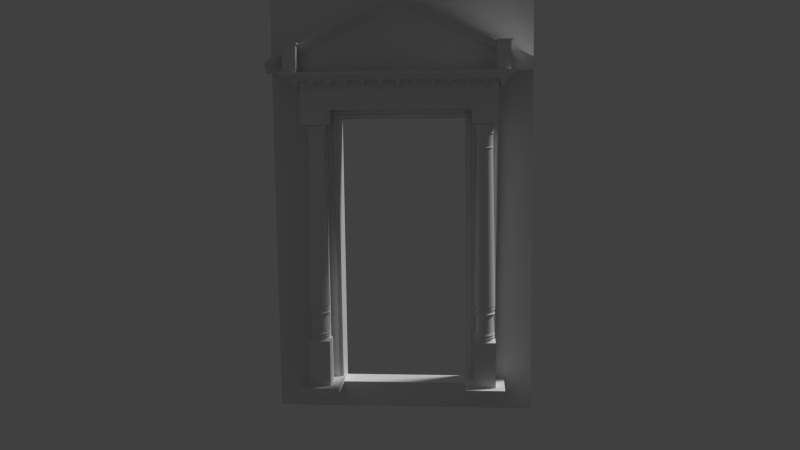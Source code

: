 # Source: door.blend  (saved by Blender 2.76.0; exported with 4.5.12 LTS)
import bpy
from mathutils import Matrix  # noqa: F401  (used for matrix-valued properties, if any)

bpy.ops.wm.read_factory_settings(use_empty=True)
scene = bpy.context.scene
scene.name = 'Scene'

# ---- collections
col_collection_1 = bpy.data.collections.new('Collection 1'); scene.collection.children.link(col_collection_1)
col_collection_2 = bpy.data.collections.new('Collection 2'); scene.collection.children.link(col_collection_2)
col_collection_2.hide_render = True
col_collection_2.hide_viewport = True

# ---- world
world_world = bpy.data.worlds.new('World'); scene.world = world_world
world_world.color = (0.05088, 0.05088, 0.05088)
world_world.use_sun_shadow = False
world_world.sun_shadow_jitter_overblur = 0.0
world_world.cycles.sampling_method = 'MANUAL'
world_world.cycles.sample_map_resolution = 256

# ---- cameras
cam_camera_001 = bpy.data.cameras.new('Camera.001')
cam_camera_001.clip_end = 100.0
cam_camera_001.lens = 35.0
cam_camera_001.sensor_width = 32.0
cam_camera_001.sensor_height = 18.0
cam_camera_001.ortho_scale = 7.314
cam_camera_001.dof.focus_distance = 0.0
cam_camera_001.dof.aperture_fstop = 128.0
cam_camera = bpy.data.cameras.new('Camera')
cam_camera.clip_end = 100.0
cam_camera.lens = 35.0
cam_camera.sensor_width = 32.0
cam_camera.sensor_height = 18.0
cam_camera.ortho_scale = 7.314
cam_camera.dof.focus_distance = 0.0
cam_camera.dof.aperture_fstop = 128.0

# ---- lights
light_lamp_001 = bpy.data.lights.new('Lamp.001', 'SUN')
light_lamp_001.transmission_factor = 0.0
light_lamp_001.cutoff_distance = 30.0
light_lamp_001.angle = 0.1993
light_lamp_001.energy = 1.0
light_lamp_001.shadow_buffer_clip_start = 1.001
light_lamp_001.shadow_soft_size = 0.1
light_lamp_001.shadow_cascade_max_distance = 1000.0
light_lamp_001.cycles.use_multiple_importance_sampling = False
light_lamp = bpy.data.lights.new('Lamp', 'SUN')
light_lamp.transmission_factor = 0.0
light_lamp.cutoff_distance = 30.0
light_lamp.angle = 0.1993
light_lamp.energy = 1.0
light_lamp.shadow_buffer_clip_start = 1.001
light_lamp.shadow_soft_size = 0.1
light_lamp.shadow_cascade_max_distance = 1000.0
light_lamp.cycles.use_multiple_importance_sampling = False

# ---- meshes
me_mesh_000 = bpy.data.meshes.new('Mesh.000')
me_mesh_000.from_pydata([(0.2668, 2.378, -0.1036), (1.733, 2.378, -0.1036), (0.2668, 2.378, -0.003563), (1.733, 2.378, -0.003563), (0.2668, 2.378, 0.1761), (1.733, 2.378, 0.1761), (0.2047, 2.378, -0.1143), (1.795, 2.378, -0.1143), (0.2047, 2.378, -0.005809), (1.795, 2.378, -0.005809), (0.2047, 2.378, 0.2386), (1.795, 2.378, 0.2386), (0.2668, 2.378, 0.1761), (0.2668, 2.378, 0.2386), (1.733, 2.378, 0.1761), (1.733, 2.378, 0.2386), (0.3305, 2.378, 0.1761), (0.3943, 2.378, 0.1761), (0.458, 2.378, 0.1761), (0.5218, 2.378, 0.1761), (0.5856, 2.378, 0.1761), (0.6493, 2.378, 0.1761), (0.7131, 2.378, 0.1761), (0.7768, 2.378, 0.1761), (0.8406, 2.378, 0.1761), (0.9044, 2.378, 0.1761), (0.9681, 2.378, 0.1761), (1.032, 2.378, 0.1761), (1.096, 2.378, 0.1761), (1.159, 2.378, 0.1761), (1.223, 2.378, 0.1761), (1.287, 2.378, 0.1761), (1.351, 2.378, 0.1761), (1.414, 2.378, 0.1761), (1.478, 2.378, 0.1761), (1.542, 2.378, 0.1761), (1.606, 2.378, 0.1761), (1.669, 2.378, 0.1761), (0.3305, 2.378, 0.2386), (0.3943, 2.378, 0.2386), (0.458, 2.378, 0.2386), (0.5218, 2.378, 0.2386), (0.5856, 2.378, 0.2386), (0.6493, 2.378, 0.2386), (0.7131, 2.378, 0.2386), (0.7768, 2.378, 0.2386), (0.8406, 2.378, 0.2386), (0.9044, 2.378, 0.2386), (0.9681, 2.378, 0.2386), (1.032, 2.378, 0.2386), (1.096, 2.378, 0.2386), (1.159, 2.378, 0.2386), (1.223, 2.378, 0.2386), (1.287, 2.378, 0.2386), (1.351, 2.378, 0.2386), (1.414, 2.378, 0.2386), (1.478, 2.378, 0.2386), (1.542, 2.378, 0.2386), (1.606, 2.378, 0.2386), (1.669, 2.378, 0.2386), (0.3861, 2.378, 0.178), (0.3387, 2.378, 0.178), (0.5136, 2.378, 0.178), (0.4662, 2.378, 0.178), (0.6412, 2.378, 0.178), (0.5937, 2.378, 0.178), (0.7687, 2.378, 0.178), (0.7212, 2.378, 0.178), (0.8962, 2.378, 0.178), (0.8488, 2.378, 0.178), (1.024, 2.378, 0.178), (0.9763, 2.378, 0.178), (1.151, 2.378, 0.178), (1.104, 2.378, 0.178), (1.279, 2.378, 0.178), (1.231, 2.378, 0.178), (1.406, 2.378, 0.178), (1.359, 2.378, 0.178), (1.534, 2.378, 0.178), (1.486, 2.378, 0.178), (0.3861, 2.378, 0.2367), (1.614, 2.378, 0.178), (1.661, 2.378, 0.178), (0.3387, 2.378, 0.2367), (0.5136, 2.378, 0.2367), (0.4662, 2.378, 0.2367), (0.6412, 2.378, 0.2367), (0.5937, 2.378, 0.2367), (0.7687, 2.378, 0.2367), (0.7212, 2.378, 0.2367), (0.8962, 2.378, 0.2367), (0.8488, 2.378, 0.2367), (1.024, 2.378, 0.2367), (0.9763, 2.378, 0.2367), (1.151, 2.378, 0.2367), (1.104, 2.378, 0.2367), (1.279, 2.378, 0.2367), (1.231, 2.378, 0.2367), (1.406, 2.378, 0.2367), (1.359, 2.378, 0.2367), (1.534, 2.378, 0.2367), (1.486, 2.378, 0.2367), (0.3466, 2.368, 0.1859), (1.614, 2.378, 0.2367), (1.661, 2.378, 0.2367), (0.3782, 2.368, 0.1859), (0.4741, 2.368, 0.1859), (0.5058, 2.368, 0.1859), (0.6016, 2.368, 0.1859), (0.6333, 2.368, 0.1859), (0.7291, 2.368, 0.1859), (0.7608, 2.368, 0.1859), (0.8566, 2.368, 0.1859), (0.8883, 2.368, 0.1859), (0.9842, 2.368, 0.1859), (1.016, 2.368, 0.1859), (1.112, 2.368, 0.1859), (1.143, 2.368, 0.1859), (1.239, 2.368, 0.1859), (1.271, 2.368, 0.1859), (1.367, 2.368, 0.1859), (1.398, 2.368, 0.1859), (1.494, 2.368, 0.1859), (1.526, 2.368, 0.1859), (1.622, 2.368, 0.1859), (1.653, 2.368, 0.1859), (0.3466, 2.368, 0.2288), (0.3782, 2.368, 0.2288), (0.4741, 2.368, 0.2288), (0.5058, 2.368, 0.2288), (0.6016, 2.368, 0.2288), (0.6333, 2.368, 0.2288), (0.7291, 2.368, 0.2288), (0.7608, 2.368, 0.2288), (0.8566, 2.368, 0.2288), (0.8883, 2.368, 0.2288), (0.9842, 2.368, 0.2288), (1.016, 2.368, 0.2288), (1.112, 2.368, 0.2288), (1.143, 2.368, 0.2288), (1.239, 2.368, 0.2288), (1.271, 2.368, 0.2288), (1.367, 2.368, 0.2288), (1.398, 2.368, 0.2288), (1.494, 2.368, 0.2288), (1.526, 2.368, 0.2288), (1.622, 2.368, 0.2288), (1.653, 2.368, 0.2288), (0.3387, 2.368, 0.178), (0.3861, 2.368, 0.178), (0.4662, 2.368, 0.178), (0.5136, 2.368, 0.178), (0.5937, 2.368, 0.178), (0.6412, 2.368, 0.178), (0.7212, 2.368, 0.178), (0.7687, 2.368, 0.178), (0.8488, 2.368, 0.178), (0.8962, 2.368, 0.178), (0.9763, 2.368, 0.178), (1.024, 2.368, 0.178), (1.104, 2.368, 0.178), (1.151, 2.368, 0.178), (1.231, 2.368, 0.178), (1.279, 2.368, 0.178), (1.359, 2.368, 0.178), (1.406, 2.368, 0.178), (1.486, 2.368, 0.178), (1.534, 2.368, 0.178), (1.614, 2.368, 0.178), (1.661, 2.368, 0.178), (0.3387, 2.368, 0.2367), (0.3861, 2.368, 0.2367), (0.4662, 2.368, 0.2367), (0.5136, 2.368, 0.2367), (0.5937, 2.368, 0.2367), (0.6412, 2.368, 0.2367), (0.7212, 2.368, 0.2367), (0.7687, 2.368, 0.2367), (0.8488, 2.368, 0.2367), (0.8962, 2.368, 0.2367), (0.9763, 2.368, 0.2367), (1.024, 2.368, 0.2367), (1.104, 2.368, 0.2367), (1.151, 2.368, 0.2367), (1.231, 2.368, 0.2367), (1.279, 2.368, 0.2367), (1.359, 2.368, 0.2367), (1.406, 2.368, 0.2367), (1.486, 2.368, 0.2367), (1.534, 2.368, 0.2367), (1.614, 2.368, 0.2367), (1.661, 2.368, 0.2367), (0.3524, 2.355, 0.1918), (0.3724, 2.355, 0.1918), (0.4799, 2.355, 0.1918), (0.4999, 2.355, 0.1918), (0.6075, 2.355, 0.1918), (0.6274, 2.355, 0.1918), (0.735, 2.355, 0.1918), (0.7549, 2.355, 0.1918), (0.8625, 2.355, 0.1918), (0.8825, 2.355, 0.1918), (0.99, 2.355, 0.1918), (1.01, 2.355, 0.1918), (1.118, 2.355, 0.1918), (1.137, 2.355, 0.1918), (1.245, 2.355, 0.1918), (1.265, 2.355, 0.1918), (1.373, 2.355, 0.1918), (1.393, 2.355, 0.1918), (1.5, 2.355, 0.1918), (1.52, 2.355, 0.1918), (1.628, 2.355, 0.1918), (1.648, 2.355, 0.1918), (0.3524, 2.355, 0.223), (0.3724, 2.355, 0.223), (0.4799, 2.355, 0.223), (0.4999, 2.355, 0.223), (0.6075, 2.355, 0.223), (0.6274, 2.355, 0.223), (0.735, 2.355, 0.223), (0.7549, 2.355, 0.223), (0.8625, 2.355, 0.223), (0.8825, 2.355, 0.223), (0.99, 2.355, 0.223), (1.01, 2.355, 0.223), (1.118, 2.355, 0.223), (1.137, 2.355, 0.2229), (1.245, 2.355, 0.2229), (1.265, 2.355, 0.2229), (1.373, 2.355, 0.2229), (1.393, 2.355, 0.2229), (1.5, 2.355, 0.2229), (1.52, 2.355, 0.2229), (1.628, 2.355, 0.2229), (1.648, 2.355, 0.2229), (0.3466, 2.355, 0.1859), (0.3782, 2.355, 0.1859), (0.4741, 2.355, 0.1859), (0.5058, 2.355, 0.1859), (0.6016, 2.355, 0.1859), (0.6333, 2.355, 0.1859), (0.7291, 2.355, 0.1859), (0.7608, 2.355, 0.1859), (0.8566, 2.355, 0.1859), (0.8883, 2.355, 0.1859), (0.9842, 2.355, 0.1859), (1.016, 2.355, 0.1859), (1.112, 2.355, 0.1859), (1.143, 2.355, 0.1859), (1.239, 2.355, 0.1859), (1.271, 2.355, 0.1859), (1.367, 2.355, 0.1859), (1.398, 2.355, 0.1859), (1.494, 2.355, 0.1859), (1.526, 2.355, 0.1859), (1.622, 2.355, 0.1859), (1.653, 2.355, 0.1859), (0.3466, 2.355, 0.2288), (0.3782, 2.355, 0.2288), (0.4741, 2.355, 0.2288), (0.5058, 2.355, 0.2288), (0.6016, 2.355, 0.2288), (0.6333, 2.355, 0.2288), (0.7291, 2.355, 0.2288), (0.7608, 2.355, 0.2288), (0.8566, 2.355, 0.2288), (0.8883, 2.355, 0.2288), (0.9842, 2.355, 0.2288), (1.016, 2.355, 0.2288), (1.112, 2.355, 0.2288), (1.143, 2.355, 0.2288), (1.239, 2.355, 0.2288), (1.271, 2.355, 0.2288), (1.367, 2.355, 0.2288), (1.398, 2.355, 0.2288), (1.494, 2.355, 0.2288), (1.526, 2.355, 0.2288), (1.622, 2.355, 0.2288), (1.653, 2.355, 0.2288), (0.358, 2.341, 0.1974), (0.3668, 2.341, 0.1974), (0.4856, 2.341, 0.1974), (0.4943, 2.341, 0.1974), (0.6131, 2.341, 0.1974), (0.6218, 2.341, 0.1974), (0.7406, 2.341, 0.1974), (0.7493, 2.341, 0.1974), (0.8681, 2.341, 0.1974), (0.8769, 2.341, 0.1974), (0.9956, 2.341, 0.1974), (1.004, 2.341, 0.1974), (1.123, 2.341, 0.1974), (1.132, 2.341, 0.1974), (1.251, 2.341, 0.1974), (1.259, 2.341, 0.1974), (1.378, 2.341, 0.1974), (1.387, 2.341, 0.1974), (1.506, 2.341, 0.1974), (1.514, 2.341, 0.1974), (1.633, 2.341, 0.1974), (1.642, 2.341, 0.1974), (0.358, 2.341, 0.2173), (0.3668, 2.341, 0.2173), (0.4856, 2.341, 0.2173), (0.4943, 2.341, 0.2173), (0.6131, 2.341, 0.2173), (0.6218, 2.341, 0.2173), (0.7406, 2.341, 0.2173), (0.7493, 2.341, 0.2173), (0.8681, 2.341, 0.2173), (0.8769, 2.341, 0.2173), (0.9956, 2.341, 0.2173), (1.004, 2.341, 0.2173), (1.123, 2.341, 0.2173), (1.132, 2.341, 0.2173), (1.251, 2.341, 0.2173), (1.259, 2.341, 0.2173), (1.378, 2.341, 0.2173), (1.387, 2.341, 0.2173), (1.506, 2.341, 0.2173), (1.514, 2.341, 0.2173), (1.633, 2.341, 0.2173), (1.642, 2.341, 0.2173), (0.3524, 2.341, 0.1918), (0.3724, 2.341, 0.1918), (0.4799, 2.341, 0.1918), (0.4999, 2.341, 0.1918), (0.6075, 2.341, 0.1918), (0.6274, 2.341, 0.1918), (0.735, 2.341, 0.1918), (0.7549, 2.341, 0.1918), (0.8625, 2.341, 0.1918), (0.8825, 2.341, 0.1918), (0.99, 2.341, 0.1918), (1.01, 2.341, 0.1918), (1.118, 2.341, 0.1918), (1.137, 2.341, 0.1918), (1.245, 2.341, 0.1918), (1.265, 2.341, 0.1918), (1.373, 2.341, 0.1918), (1.393, 2.341, 0.1918), (1.5, 2.341, 0.1918), (1.52, 2.341, 0.1918), (1.628, 2.341, 0.1918), (1.648, 2.341, 0.1918), (0.3524, 2.341, 0.223), (0.3724, 2.341, 0.223), (0.4799, 2.341, 0.223), (0.4999, 2.341, 0.223), (0.6075, 2.341, 0.223), (0.6274, 2.341, 0.223), (0.735, 2.341, 0.223), (0.7549, 2.341, 0.223), (0.8625, 2.341, 0.223), (0.8825, 2.341, 0.223), (0.99, 2.341, 0.223), (1.01, 2.341, 0.223), (1.118, 2.341, 0.223), (1.137, 2.341, 0.2229), (1.245, 2.341, 0.2229), (1.265, 2.341, 0.2229), (1.373, 2.341, 0.2229), (1.393, 2.341, 0.2229), (1.5, 2.341, 0.2229), (1.52, 2.341, 0.2229), (1.628, 2.341, 0.2229), (1.648, 2.341, 0.2229), (0.358, 2.333, 0.1974), (0.3668, 2.333, 0.1974), (0.4856, 2.333, 0.1974), (0.4943, 2.333, 0.1974), (0.6131, 2.333, 0.1974), (0.6218, 2.333, 0.1974), (0.7406, 2.333, 0.1974), (0.7493, 2.333, 0.1974), (0.8681, 2.333, 0.1974), (0.8769, 2.333, 0.1974), (0.9956, 2.333, 0.1974), (1.004, 2.333, 0.1974), (1.123, 2.333, 0.1974), (1.132, 2.333, 0.1974), (1.251, 2.333, 0.1974), (1.259, 2.333, 0.1974), (1.378, 2.333, 0.1974), (1.387, 2.333, 0.1974), (1.506, 2.333, 0.1974), (1.514, 2.333, 0.1974), (1.633, 2.333, 0.1974), (1.642, 2.333, 0.1974), (0.358, 2.333, 0.2173), (0.3668, 2.333, 0.2173), (0.4856, 2.333, 0.2173), (0.4943, 2.333, 0.2173), (0.6131, 2.333, 0.2173), (0.6218, 2.333, 0.2173), (0.7406, 2.333, 0.2173), (0.7493, 2.333, 0.2173), (0.8681, 2.333, 0.2173), (0.8769, 2.333, 0.2173), (0.9956, 2.333, 0.2173), (1.004, 2.333, 0.2173), (1.123, 2.333, 0.2173), (1.132, 2.333, 0.2173), (1.251, 2.333, 0.2173), (1.259, 2.333, 0.2173), (1.378, 2.333, 0.2173), (1.387, 2.333, 0.2173), (1.506, 2.333, 0.2173), (1.514, 2.333, 0.2173), (1.633, 2.333, 0.2173), (1.642, 2.333, 0.2173), (0.2052, 2.378, 0.2265), (0.2052, 2.378, 0.1627), (0.2052, 2.378, 0.09895), (0.2052, 2.378, 0.03519), (0.2052, 2.378, -0.02857), (0.2052, 2.378, -0.09233), (0.2666, 2.378, 0.2265), (0.2666, 2.378, 0.1627), (0.2666, 2.378, 0.09895), (0.2666, 2.378, 0.03519), (0.2666, 2.378, -0.02857), (0.2666, 2.378, -0.09233), (0.2072, 2.378, 0.1709), (0.2072, 2.378, 0.2183), (0.2072, 2.378, 0.04336), (0.2072, 2.378, 0.09079), (0.2072, 2.378, -0.08416), (0.2072, 2.378, -0.03673), (0.2647, 2.378, 0.1709), (0.2647, 2.378, 0.2183), (0.2647, 2.378, 0.04336), (0.2647, 2.378, 0.09079), (0.2647, 2.378, -0.08416), (0.2647, 2.378, -0.03673), (0.2149, 2.368, 0.2104), (0.2149, 2.368, 0.1787), (0.2149, 2.368, 0.08292), (0.2149, 2.368, 0.05123), (0.2149, 2.368, -0.0446), (0.2149, 2.368, -0.07629), (0.257, 2.368, 0.2104), (0.257, 2.368, 0.1787), (0.257, 2.368, 0.08292), (0.257, 2.368, 0.05123), (0.257, 2.368, -0.0446), (0.257, 2.368, -0.07629), (0.2072, 2.368, 0.2183), (0.2072, 2.368, 0.1709), (0.2072, 2.368, 0.09079), (0.2072, 2.368, 0.04336), (0.2072, 2.368, -0.03673), (0.2072, 2.368, -0.08416), (0.2647, 2.368, 0.2183), (0.2647, 2.368, 0.1709), (0.2647, 2.368, 0.09079), (0.2647, 2.368, 0.04336), (0.2647, 2.368, -0.03673), (0.2647, 2.368, -0.08416), (0.2206, 2.355, 0.2046), (0.2206, 2.355, 0.1846), (0.2206, 2.355, 0.07705), (0.2206, 2.355, 0.0571), (0.2206, 2.355, -0.05047), (0.2206, 2.355, -0.07042), (0.2512, 2.355, 0.2046), (0.2512, 2.355, 0.1846), (0.2512, 2.355, 0.07705), (0.2512, 2.355, 0.0571), (0.2512, 2.355, -0.05047), (0.2512, 2.355, -0.07042), (0.2149, 2.355, 0.2104), (0.2149, 2.355, 0.1787), (0.2149, 2.355, 0.08292), (0.2149, 2.355, 0.05123), (0.2149, 2.355, -0.0446), (0.2149, 2.355, -0.07629), (0.257, 2.355, 0.2104), (0.257, 2.355, 0.1787), (0.257, 2.355, 0.08292), (0.257, 2.355, 0.05123), (0.257, 2.355, -0.0446), (0.257, 2.355, -0.07629), (0.2261, 2.341, 0.199), (0.2261, 2.341, 0.1902), (0.2261, 2.341, 0.07144), (0.2261, 2.341, 0.0627), (0.2261, 2.341, -0.05607), (0.2261, 2.341, -0.06482), (0.2457, 2.341, 0.199), (0.2457, 2.341, 0.1902), (0.2457, 2.341, 0.07144), (0.2457, 2.341, 0.0627), (0.2457, 2.341, -0.05607), (0.2457, 2.341, -0.06482), (0.2206, 2.341, 0.2046), (0.2206, 2.341, 0.1846), (0.2206, 2.341, 0.07705), (0.2206, 2.341, 0.0571), (0.2206, 2.341, -0.05047), (0.2206, 2.341, -0.07042), (0.2512, 2.341, 0.2046), (0.2512, 2.341, 0.1846), (0.2512, 2.341, 0.07705), (0.2512, 2.341, 0.0571), (0.2512, 2.341, -0.05047), (0.2512, 2.341, -0.07042), (0.2261, 2.333, 0.199), (0.2261, 2.333, 0.1902), (0.2261, 2.333, 0.07144), (0.2261, 2.333, 0.0627), (0.2261, 2.333, -0.05607), (0.2261, 2.333, -0.06482), (0.2457, 2.333, 0.199), (0.2457, 2.333, 0.1902), (0.2457, 2.333, 0.07144), (0.2457, 2.333, 0.0627), (0.2457, 2.333, -0.05607), (0.2457, 2.333, -0.06482), (1.733, 2.378, 0.2265), (1.733, 2.378, 0.1627), (1.733, 2.378, 0.09895), (1.733, 2.378, 0.03519), (1.733, 2.378, -0.02857), (1.733, 2.378, -0.09233), (1.795, 2.378, 0.2265), (1.795, 2.378, 0.1627), (1.795, 2.378, 0.09895), (1.795, 2.378, 0.03519), (1.795, 2.378, -0.02857), (1.795, 2.378, -0.09233), (1.735, 2.378, 0.1709), (1.735, 2.378, 0.2183), (1.735, 2.378, 0.04336), (1.735, 2.378, 0.09079), (1.735, 2.378, -0.08416), (1.735, 2.378, -0.03673), (1.793, 2.378, 0.1709), (1.793, 2.378, 0.2183), (1.793, 2.378, 0.04336), (1.793, 2.378, 0.09079), (1.793, 2.378, -0.08416), (1.793, 2.378, -0.03673), (1.743, 2.368, 0.2104), (1.743, 2.368, 0.1787), (1.743, 2.368, 0.08292), (1.743, 2.368, 0.05123), (1.743, 2.368, -0.0446), (1.743, 2.368, -0.07629), (1.785, 2.368, 0.2104), (1.785, 2.368, 0.1787), (1.785, 2.368, 0.08292), (1.785, 2.368, 0.05123), (1.785, 2.368, -0.0446), (1.785, 2.368, -0.07629), (1.735, 2.368, 0.2183), (1.735, 2.368, 0.1709), (1.735, 2.368, 0.09079), (1.735, 2.368, 0.04336), (1.735, 2.368, -0.03673), (1.735, 2.368, -0.08416), (1.793, 2.368, 0.2183), (1.793, 2.368, 0.1709), (1.793, 2.368, 0.09079), (1.793, 2.368, 0.04336), (1.793, 2.368, -0.03673), (1.793, 2.368, -0.08416), (1.749, 2.355, 0.2046), (1.749, 2.355, 0.1846), (1.749, 2.355, 0.07705), (1.749, 2.355, 0.0571), (1.749, 2.355, -0.05047), (1.749, 2.355, -0.07042), (1.779, 2.355, 0.2046), (1.779, 2.355, 0.1846), (1.779, 2.355, 0.07705), (1.779, 2.355, 0.0571), (1.779, 2.355, -0.05047), (1.779, 2.355, -0.07042), (1.743, 2.355, 0.2104), (1.743, 2.355, 0.1787), (1.743, 2.355, 0.08292), (1.743, 2.355, 0.05123), (1.743, 2.355, -0.0446), (1.743, 2.355, -0.07629), (1.785, 2.355, 0.2104), (1.785, 2.355, 0.1787), (1.785, 2.355, 0.08292), (1.785, 2.355, 0.05123), (1.785, 2.355, -0.0446), (1.785, 2.355, -0.07629), (1.754, 2.341, 0.199), (1.754, 2.341, 0.1902), (1.754, 2.341, 0.07144), (1.754, 2.341, 0.0627), (1.754, 2.341, -0.05608), (1.754, 2.341, -0.06482), (1.774, 2.341, 0.199), (1.774, 2.341, 0.1902), (1.774, 2.341, 0.07144), (1.774, 2.341, 0.0627), (1.774, 2.341, -0.05608), (1.774, 2.341, -0.06482), (1.749, 2.341, 0.2046), (1.749, 2.341, 0.1846), (1.749, 2.341, 0.07705), (1.749, 2.341, 0.0571), (1.749, 2.341, -0.05047), (1.749, 2.341, -0.07042), (1.779, 2.341, 0.2046), (1.779, 2.341, 0.1846), (1.779, 2.341, 0.07705), (1.779, 2.341, 0.0571), (1.779, 2.341, -0.05047), (1.779, 2.341, -0.07042), (1.754, 2.333, 0.199), (1.754, 2.333, 0.1902), (1.754, 2.333, 0.07144), (1.754, 2.333, 0.0627), (1.754, 2.333, -0.05608), (1.754, 2.333, -0.06482), (1.774, 2.333, 0.199), (1.774, 2.333, 0.1902), (1.774, 2.333, 0.07144), (1.774, 2.333, 0.0627), (1.774, 2.333, -0.05608), (1.774, 2.333, -0.06482)], [], [(15, 14, 5, 11), (5, 3, 1, 7, 9, 11), (2, 4, 10, 8, 6, 0), (10, 4, 12, 13), (59, 37, 14, 15), (13, 12, 16, 38), (74, 96, 185, 163), (39, 17, 18, 40), (63, 62, 151, 150), (41, 19, 20, 42), (81, 82, 169, 168), (43, 21, 22, 44), (86, 87, 174, 175), (45, 23, 24, 46), (64, 86, 175, 153), (47, 25, 26, 48), (97, 75, 162, 184), (49, 27, 28, 50), (70, 92, 181, 159), (51, 29, 30, 52), (103, 81, 168, 190), (53, 31, 32, 54), (77, 76, 165, 164), (55, 33, 34, 56), (100, 101, 188, 189), (57, 35, 36, 58), (80, 83, 170, 171), (60, 61, 16, 17), (62, 63, 18, 19), (64, 65, 20, 21), (66, 67, 22, 23), (68, 69, 24, 25), (70, 71, 26, 27), (72, 73, 28, 29), (74, 75, 30, 31), (76, 77, 32, 33), (78, 79, 34, 35), (82, 81, 36, 37), (83, 80, 39, 38), (85, 84, 41, 40), (87, 86, 43, 42), (89, 88, 45, 44), (91, 90, 47, 46), (93, 92, 49, 48), (95, 94, 51, 50), (97, 96, 53, 52), (99, 98, 55, 54), (101, 100, 57, 56), (103, 104, 59, 58), (61, 83, 38, 16), (80, 60, 17, 39), (63, 85, 40, 18), (84, 62, 19, 41), (65, 87, 42, 20), (86, 64, 21, 43), (67, 89, 44, 22), (88, 66, 23, 45), (69, 91, 46, 24), (90, 68, 25, 47), (71, 93, 48, 26), (92, 70, 27, 49), (73, 95, 50, 28), (94, 72, 29, 51), (75, 97, 52, 30), (96, 74, 31, 53), (77, 99, 54, 32), (98, 76, 33, 55), (79, 101, 56, 34), (100, 78, 35, 57), (81, 103, 58, 36), (104, 82, 37, 59), (136, 114, 246, 268), (111, 133, 265, 243), (142, 120, 252, 274), (112, 113, 245, 244), (124, 125, 257, 256), (143, 142, 274, 275), (106, 107, 239, 238), (132, 110, 242, 264), (107, 129, 261, 239), (138, 116, 248, 270), (125, 147, 279, 257), (101, 79, 166, 188), (68, 90, 179, 157), (83, 61, 148, 170), (90, 91, 178, 179), (67, 66, 155, 154), (84, 85, 172, 173), (61, 60, 149, 148), (78, 100, 189, 167), (72, 94, 183, 161), (87, 65, 152, 174), (94, 95, 182, 183), (71, 70, 159, 158), (88, 89, 176, 177), (65, 64, 153, 152), (76, 98, 187, 165), (91, 69, 156, 178), (85, 63, 150, 172), (98, 99, 186, 187), (75, 74, 163, 162), (92, 93, 180, 181), (69, 68, 157, 156), (82, 104, 191, 169), (95, 73, 160, 182), (62, 84, 173, 151), (89, 67, 154, 176), (104, 103, 190, 191), (79, 78, 167, 166), (96, 97, 184, 185), (73, 72, 161, 160), (99, 77, 164, 186), (66, 88, 177, 155), (93, 71, 158, 180), (60, 80, 171, 149), (105, 102, 148, 149), (107, 106, 150, 151), (109, 108, 152, 153), (111, 110, 154, 155), (113, 112, 156, 157), (115, 114, 158, 159), (117, 116, 160, 161), (119, 118, 162, 163), (121, 120, 164, 165), (123, 122, 166, 167), (125, 124, 168, 169), (126, 127, 171, 170), (128, 129, 173, 172), (130, 131, 175, 174), (132, 133, 177, 176), (134, 135, 179, 178), (136, 137, 181, 180), (138, 139, 183, 182), (140, 141, 185, 184), (142, 143, 187, 186), (144, 145, 189, 188), (146, 147, 191, 190), (102, 126, 170, 148), (127, 105, 149, 171), (106, 128, 172, 150), (129, 107, 151, 173), (108, 130, 174, 152), (131, 109, 153, 175), (110, 132, 176, 154), (133, 111, 155, 177), (112, 134, 178, 156), (135, 113, 157, 179), (114, 136, 180, 158), (137, 115, 159, 181), (116, 138, 182, 160), (139, 117, 161, 183), (118, 140, 184, 162), (141, 119, 163, 185), (120, 142, 186, 164), (143, 121, 165, 187), (122, 144, 188, 166), (145, 123, 167, 189), (124, 146, 190, 168), (147, 125, 169, 191), (220, 198, 330, 352), (195, 217, 349, 327), (226, 204, 336, 358), (213, 235, 367, 345), (192, 193, 325, 324), (204, 205, 337, 336), (223, 222, 354, 355), (216, 194, 326, 348), (235, 234, 366, 367), (222, 200, 332, 354), (209, 231, 363, 341), (105, 127, 259, 237), (133, 132, 264, 265), (114, 115, 247, 246), (120, 121, 253, 252), (146, 124, 256, 278), (115, 137, 269, 247), (140, 118, 250, 272), (141, 140, 272, 273), (122, 123, 255, 254), (109, 131, 263, 241), (129, 128, 260, 261), (110, 111, 243, 242), (119, 141, 273, 251), (144, 122, 254, 276), (113, 135, 267, 245), (131, 130, 262, 263), (126, 102, 236, 258), (118, 119, 251, 250), (137, 136, 268, 269), (123, 145, 277, 255), (117, 139, 271, 249), (130, 108, 240, 262), (139, 138, 270, 271), (108, 109, 241, 240), (145, 144, 276, 277), (127, 126, 258, 259), (121, 143, 275, 253), (134, 112, 244, 266), (147, 146, 278, 279), (116, 117, 249, 248), (128, 106, 238, 260), (135, 134, 266, 267), (102, 105, 237, 236), (193, 192, 236, 237), (195, 194, 238, 239), (197, 196, 240, 241), (199, 198, 242, 243), (201, 200, 244, 245), (203, 202, 246, 247), (205, 204, 248, 249), (207, 206, 250, 251), (209, 208, 252, 253), (211, 210, 254, 255), (213, 212, 256, 257), (214, 215, 259, 258), (216, 217, 261, 260), (218, 219, 263, 262), (220, 221, 265, 264), (222, 223, 267, 266), (224, 225, 269, 268), (226, 227, 271, 270), (228, 229, 273, 272), (230, 231, 275, 274), (232, 233, 277, 276), (234, 235, 279, 278), (192, 214, 258, 236), (215, 193, 237, 259), (194, 216, 260, 238), (217, 195, 239, 261), (196, 218, 262, 240), (219, 197, 241, 263), (198, 220, 264, 242), (221, 199, 243, 265), (200, 222, 266, 244), (223, 201, 245, 267), (202, 224, 268, 246), (225, 203, 247, 269), (204, 226, 270, 248), (227, 205, 249, 271), (206, 228, 272, 250), (229, 207, 251, 273), (208, 230, 274, 252), (231, 209, 253, 275), (210, 232, 276, 254), (233, 211, 255, 277), (212, 234, 278, 256), (235, 213, 257, 279), (310, 288, 376, 398), (297, 319, 407, 385), (303, 302, 390, 391), (321, 320, 408, 409), (284, 285, 373, 372), (315, 314, 402, 403), (306, 284, 372, 394), (293, 315, 403, 381), (299, 321, 409, 387), (313, 312, 400, 401), (294, 295, 383, 382), (194, 195, 327, 326), (231, 230, 362, 363), (212, 213, 345, 344), (200, 201, 333, 332), (230, 208, 340, 362), (199, 221, 353, 331), (224, 202, 334, 356), (221, 220, 352, 353), (202, 203, 335, 334), (193, 215, 347, 325), (208, 209, 341, 340), (234, 212, 344, 366), (203, 225, 357, 335), (228, 206, 338, 360), (229, 228, 360, 361), (210, 211, 343, 342), (197, 219, 351, 329), (217, 216, 348, 349), (198, 199, 331, 330), (207, 229, 361, 339), (232, 210, 342, 364), (201, 223, 355, 333), (219, 218, 350, 351), (214, 192, 324, 346), (206, 207, 339, 338), (225, 224, 356, 357), (211, 233, 365, 343), (205, 227, 359, 337), (218, 196, 328, 350), (227, 226, 358, 359), (196, 197, 329, 328), (233, 232, 364, 365), (215, 214, 346, 347), (281, 280, 324, 325), (283, 282, 326, 327), (285, 284, 328, 329), (287, 286, 330, 331), (289, 288, 332, 333), (291, 290, 334, 335), (293, 292, 336, 337), (295, 294, 338, 339), (297, 296, 340, 341), (299, 298, 342, 343), (301, 300, 344, 345), (302, 303, 347, 346), (304, 305, 349, 348), (306, 307, 351, 350), (308, 309, 353, 352), (310, 311, 355, 354), (312, 313, 357, 356), (314, 315, 359, 358), (316, 317, 361, 360), (318, 319, 363, 362), (320, 321, 365, 364), (322, 323, 367, 366), (280, 302, 346, 324), (303, 281, 325, 347), (282, 304, 348, 326), (305, 283, 327, 349), (284, 306, 350, 328), (307, 285, 329, 351), (286, 308, 352, 330), (309, 287, 331, 353), (288, 310, 354, 332), (311, 289, 333, 355), (290, 312, 356, 334), (313, 291, 335, 357), (292, 314, 358, 336), (315, 293, 337, 359), (294, 316, 360, 338), (317, 295, 339, 361), (296, 318, 362, 340), (319, 297, 341, 363), (298, 320, 364, 342), (321, 299, 343, 365), (300, 322, 366, 344), (323, 301, 345, 367), (390, 368, 369, 391), (392, 370, 371, 393), (394, 372, 373, 395), (396, 374, 375, 397), (398, 376, 377, 399), (400, 378, 379, 401), (402, 380, 381, 403), (404, 382, 383, 405), (406, 384, 385, 407), (408, 386, 387, 409), (410, 388, 389, 411), (323, 322, 410, 411), (304, 282, 370, 392), (311, 310, 398, 399), (292, 293, 381, 380), (280, 281, 369, 368), (301, 323, 411, 389), (314, 292, 380, 402), (283, 305, 393, 371), (308, 286, 374, 396), (319, 318, 406, 407), (300, 301, 389, 388), (282, 283, 371, 370), (288, 289, 377, 376), (318, 296, 384, 406), (287, 309, 397, 375), (312, 290, 378, 400), (309, 308, 396, 397), (290, 291, 379, 378), (281, 303, 391, 369), (296, 297, 385, 384), (322, 300, 388, 410), (291, 313, 401, 379), (316, 294, 382, 404), (298, 299, 387, 386), (285, 307, 395, 373), (317, 316, 404, 405), (286, 287, 375, 374), (305, 304, 392, 393), (295, 317, 405, 383), (320, 298, 386, 408), (289, 311, 399, 377), (307, 306, 394, 395), (302, 280, 368, 390), (428, 434, 459, 453), (424, 425, 412, 413), (426, 427, 414, 415), (428, 429, 416, 417), (431, 430, 419, 418), (433, 432, 421, 420), (435, 434, 423, 422), (425, 431, 418, 412), (430, 424, 413, 419), (427, 433, 420, 414), (432, 426, 415, 421), (429, 435, 422, 416), (434, 428, 417, 423), (446, 440, 476, 482), (437, 443, 479, 473), (438, 439, 475, 474), (442, 436, 472, 478), (426, 432, 457, 451), (432, 433, 456, 457), (425, 424, 449, 448), (429, 428, 453, 452), (430, 431, 454, 455), (433, 427, 450, 456), (434, 435, 458, 459), (427, 426, 451, 450), (431, 425, 448, 454), (424, 430, 455, 449), (435, 429, 452, 458), (437, 436, 448, 449), (439, 438, 450, 451), (441, 440, 452, 453), (442, 443, 455, 454), (444, 445, 457, 456), (446, 447, 459, 458), (436, 442, 454, 448), (443, 437, 449, 455), (438, 444, 456, 450), (445, 439, 451, 457), (440, 446, 458, 452), (447, 441, 453, 459), (466, 460, 496, 502), (469, 468, 504, 505), (468, 462, 498, 504), (443, 442, 478, 479), (440, 441, 477, 476), (441, 447, 483, 477), (436, 437, 473, 472), (439, 445, 481, 475), (447, 446, 482, 483), (444, 438, 474, 480), (445, 444, 480, 481), (461, 460, 472, 473), (463, 462, 474, 475), (465, 464, 476, 477), (466, 467, 479, 478), (468, 469, 481, 480), (470, 471, 483, 482), (460, 466, 478, 472), (467, 461, 473, 479), (462, 468, 480, 474), (469, 463, 475, 481), (464, 470, 482, 476), (471, 465, 477, 483), (492, 486, 510, 516), (495, 494, 518, 519), (462, 463, 499, 498), (461, 467, 503, 497), (470, 464, 500, 506), (467, 466, 502, 503), (464, 465, 501, 500), (465, 471, 507, 501), (460, 461, 497, 496), (463, 469, 505, 499), (471, 470, 506, 507), (485, 484, 496, 497), (487, 486, 498, 499), (489, 488, 500, 501), (490, 491, 503, 502), (492, 493, 505, 504), (494, 495, 507, 506), (484, 490, 502, 496), (491, 485, 497, 503), (486, 492, 504, 498), (493, 487, 499, 505), (488, 494, 506, 500), (495, 489, 501, 507), (514, 508, 509, 515), (516, 510, 511, 517), (518, 512, 513, 519), (493, 492, 516, 517), (490, 484, 508, 514), (486, 487, 511, 510), (485, 491, 515, 509), (494, 488, 512, 518), (491, 490, 514, 515), (488, 489, 513, 512), (489, 495, 519, 513), (484, 485, 509, 508), (487, 493, 517, 511), (536, 542, 567, 561), (532, 533, 520, 521), (534, 535, 522, 523), (536, 537, 524, 525), (539, 538, 527, 526), (541, 540, 529, 528), (543, 542, 531, 530), (533, 539, 526, 520), (538, 532, 521, 527), (535, 541, 528, 522), (540, 534, 523, 529), (537, 543, 530, 524), (542, 536, 525, 531), (554, 548, 584, 590), (545, 551, 587, 581), (546, 547, 583, 582), (550, 544, 580, 586), (534, 540, 565, 559), (540, 541, 564, 565), (533, 532, 557, 556), (537, 536, 561, 560), (538, 539, 562, 563), (541, 535, 558, 564), (542, 543, 566, 567), (535, 534, 559, 558), (539, 533, 556, 562), (532, 538, 563, 557), (543, 537, 560, 566), (545, 544, 556, 557), (547, 546, 558, 559), (549, 548, 560, 561), (550, 551, 563, 562), (552, 553, 565, 564), (554, 555, 567, 566), (544, 550, 562, 556), (551, 545, 557, 563), (546, 552, 564, 558), (553, 547, 559, 565), (548, 554, 566, 560), (555, 549, 561, 567), (574, 568, 604, 610), (577, 576, 612, 613), (576, 570, 606, 612), (551, 550, 586, 587), (548, 549, 585, 584), (549, 555, 591, 585), (544, 545, 581, 580), (547, 553, 589, 583), (555, 554, 590, 591), (552, 546, 582, 588), (553, 552, 588, 589), (569, 568, 580, 581), (571, 570, 582, 583), (573, 572, 584, 585), (574, 575, 587, 586), (576, 577, 589, 588), (578, 579, 591, 590), (568, 574, 586, 580), (575, 569, 581, 587), (570, 576, 588, 582), (577, 571, 583, 589), (572, 578, 590, 584), (579, 573, 585, 591), (600, 594, 618, 624), (603, 602, 626, 627), (570, 571, 607, 606), (569, 575, 611, 605), (578, 572, 608, 614), (575, 574, 610, 611), (572, 573, 609, 608), (573, 579, 615, 609), (568, 569, 605, 604), (571, 577, 613, 607), (579, 578, 614, 615), (593, 592, 604, 605), (595, 594, 606, 607), (597, 596, 608, 609), (598, 599, 611, 610), (600, 601, 613, 612), (602, 603, 615, 614), (592, 598, 610, 604), (599, 593, 605, 611), (594, 600, 612, 606), (601, 595, 607, 613), (596, 602, 614, 608), (603, 597, 609, 615), (622, 616, 617, 623), (624, 618, 619, 625), (626, 620, 621, 627), (601, 600, 624, 625), (598, 592, 616, 622), (594, 595, 619, 618), (593, 599, 623, 617), (602, 596, 620, 626), (599, 598, 622, 623), (596, 597, 621, 620), (597, 603, 627, 621), (592, 593, 617, 616), (595, 601, 625, 619)])
me_mesh_000.use_remesh_preserve_volume = False
me_mesh_000.use_remesh_preserve_attributes = False
me_mesh_000.use_mirror_vertex_groups = False
me_mesh_000.update()
me_mesh_003 = bpy.data.meshes.new('Mesh.003')
me_mesh_003.from_pydata([(0.4251, 0.05, -0.1036), (0.4251, 2.162, -0.1036), (1.575, 2.162, -0.1036), (1.575, 0.05, -0.1036), (1.733, 2.162, -0.003563), (0.2668, 2.378, -0.1036), (1.733, 2.378, -0.1036), (0.4251, 0.05, -0.003563), (0.4251, 2.162, -0.003563), (1.575, 2.162, -0.003563), (1.575, 0.05, -0.003563), (1.733, 2.162, -0.1036), (0.2668, 2.378, -0.003563), (1.733, 2.378, -0.003563), (0.2668, 2.162, -0.1036), (0.2668, 2.162, -0.003563), (0.2668, 0.05, -0.1036), (0.2668, 0.05, -0.003563), (1.71, 0.05, -0.1036), (1.71, 0.05, -0.003563), (0.4251, 2.162, 0.1761), (1.575, 2.162, 0.1761), (0.2668, 2.378, 0.1761), (1.733, 2.378, 0.1761), (0.2668, 2.162, 0.1761), (1.733, 2.162, 0.1761), (0.2047, 2.378, -0.1143), (1.795, 2.378, -0.1143), (0.2047, 2.378, -0.005809), (1.795, 2.378, -0.005809), (0.2047, 2.378, 0.2386), (1.795, 2.378, 0.2386), (0.2668, 2.398, -0.003563), (0.2668, 2.398, -0.1036), (1.733, 2.398, -0.003563), (1.733, 2.398, -0.1036), (0.2668, 2.398, 0.1761), (1.733, 2.398, 0.1761), (0.2047, 2.398, -0.005809), (0.2047, 2.398, -0.1143), (1.795, 2.398, -0.005809), (1.795, 2.398, -0.1143), (0.2047, 2.398, 0.2386), (1.795, 2.398, 0.2386), (0.2343, 2.398, -0.005106), (0.2343, 2.398, -0.1095), (1.766, 2.398, -0.005106), (1.766, 2.398, -0.1095), (0.2343, 2.398, 0.1825), (1.766, 2.398, 0.1825), (0.1695, 2.398, -0.007451), (0.1695, 2.398, -0.1207), (1.831, 2.398, -0.007451), (1.831, 2.398, -0.1207), (0.1695, 2.398, 0.2726), (1.831, 2.398, 0.2726), (0.1695, 2.418, -0.007451), (0.1695, 2.418, -0.1207), (1.831, 2.418, -0.007451), (1.831, 2.418, -0.1207), (0.1695, 2.418, 0.2726), (1.831, 2.418, 0.2726), (0.1407, 2.418, -0.009383), (0.1407, 2.418, -0.1266), (1.859, 2.418, -0.009382), (1.859, 2.418, -0.1266), (0.1407, 2.418, 0.3052), (1.859, 2.418, 0.3052), (0.1407, 2.438, -0.009382), (0.1407, 2.438, -0.1266), (1.859, 2.438, -0.009382), (1.859, 2.438, -0.1266), (0.1407, 2.438, 0.3052), (1.859, 2.438, 0.3052), (0.01, 2.438, 0.1294), (2.003, 2.438, 0.1294), (0.01, 2.438, -0.1018), (2.003, 2.438, -0.1018), (1.006, 2.938, 0.1294), (1.006, 2.938, 0.1294), (1.006, 2.938, -0.1018), (1.006, 2.938, -0.1018), (0.01, 2.438, 0.1294), (2.003, 2.438, 0.1294), (1.006, 2.938, 0.1294), (1.006, 2.938, 0.1294), (0.01, 2.458, -0.1018), (0.01, 2.458, 0.1294), (2.003, 2.458, 0.1294), (2.003, 2.458, -0.1018), (1.006, 2.958, -0.1018), (1.006, 2.958, 0.1294), (1.006, 2.958, 0.1294), (1.006, 2.958, -0.1018), (1.006, 2.938, 0.1494), (0.01, 2.438, 0.1494), (2.003, 2.438, 0.1494), (1.006, 2.938, 0.1494), (1.006, 2.958, 0.1494), (0.01, 2.458, 0.1494), (2.003, 2.458, 0.1494), (1.006, 2.958, 0.1494), (0.01, 2.478, -0.1018), (0.01, 2.478, 0.1294), (2.003, 2.478, 0.1294), (2.003, 2.478, -0.1018), (1.006, 2.978, -0.1018), (1.006, 2.978, 0.1294), (1.006, 2.978, 0.1294), (1.006, 2.978, -0.1018), (1.006, 2.978, 0.1494), (0.01, 2.478, 0.1494), (2.003, 2.478, 0.1494), (1.006, 2.978, 0.1494), (1.006, 2.958, 0.1694), (0.01, 2.458, 0.1694), (2.003, 2.458, 0.1694), (1.006, 2.958, 0.1694), (1.006, 2.978, 0.1694), (0.01, 2.478, 0.1694), (2.003, 2.478, 0.1694), (1.006, 2.978, 0.1694), (0.01, 2.498, -0.1018), (0.01, 2.498, 0.1294), (2.003, 2.498, 0.1294), (2.003, 2.498, -0.1018), (1.006, 2.998, -0.1018), (1.006, 2.998, 0.1294), (1.006, 2.998, 0.1294), (1.006, 2.998, -0.1018), (1.006, 2.998, 0.1494), (0.01, 2.498, 0.1494), (2.003, 2.498, 0.1494), (1.006, 2.998, 0.1494), (1.006, 2.998, 0.1694), (0.01, 2.498, 0.1694), (2.003, 2.498, 0.1694), (1.006, 2.998, 0.1694), (1.006, 2.998, 0.1894), (1.006, 2.978, 0.1894), (2.003, 2.478, 0.1894), (2.003, 2.498, 0.1894), (1.006, 2.978, 0.1894), (0.01, 2.478, 0.1894), (1.006, 2.998, 0.1894), (0.01, 2.498, 0.1894), (0.01, 2.518, -0.1018), (0.01, 2.518, 0.1294), (2.003, 2.518, 0.1294), (2.003, 2.518, -0.1018), (1.006, 3.018, -0.1018), (1.006, 3.018, 0.1294), (1.006, 3.018, 0.1294), (1.006, 3.018, -0.1018), (1.006, 3.018, 0.1494), (0.01, 2.518, 0.1494), (2.003, 2.518, 0.1494), (1.006, 3.018, 0.1494), (1.006, 3.018, 0.1694), (0.01, 2.518, 0.1694), (2.003, 2.518, 0.1694), (1.006, 3.018, 0.1694), (1.006, 3.018, 0.1894), (0.01, 2.518, 0.1894), (2.003, 2.518, 0.1894), (1.006, 3.018, 0.1894), (1.006, 3.018, 0.2094), (1.006, 2.998, 0.2094), (2.003, 2.518, 0.2094), (2.003, 2.498, 0.2094), (1.006, 2.998, 0.2094), (0.01, 2.498, 0.2094), (1.006, 3.018, 0.2094), (0.01, 2.518, 0.2094), (0.01, 2.458, 0.1494), (0.01, 2.478, 0.1494), (1.006, 2.958, 0.1694), (0.01, 2.458, 0.1694), (1.006, 2.978, 0.1694), (0.01, 2.478, 0.1694), (0.164, 2.432, 0.2902), (0.164, 2.639, 0.2902), (0.164, 2.432, 0.2203), (0.164, 2.639, 0.2203), (0.2646, 2.432, 0.2902), (0.2646, 2.639, 0.2902), (0.2646, 2.432, 0.2203), (0.2646, 2.639, 0.2203), (1.717, 2.432, 0.2902), (1.717, 2.639, 0.2902), (1.717, 2.432, 0.2203), (1.717, 2.639, 0.2203), (1.817, 2.432, 0.2902), (1.817, 2.639, 0.2902), (1.817, 2.432, 0.2203), (1.817, 2.639, 0.2203), (0.1539, 2.639, 0.2972), (0.1539, 2.639, 0.2133), (0.2747, 2.639, 0.2972), (0.2747, 2.639, 0.2133), (0.1539, 2.651, 0.2972), (0.1539, 2.651, 0.2133), (0.2747, 2.651, 0.2133), (0.2747, 2.651, 0.2972), (1.707, 2.639, 0.2972), (1.707, 2.639, 0.2133), (1.827, 2.639, 0.2972), (1.827, 2.639, 0.2133), (1.707, 2.651, 0.2972), (1.707, 2.651, 0.2133), (1.827, 2.651, 0.2133), (1.827, 2.651, 0.2972)], [], [(8, 15, 17, 7), (3, 10, 9, 2), (1, 8, 7, 0), (11, 6, 13, 4), (2, 9, 8, 1), (5, 14, 15, 12), (14, 16, 17, 15), (18, 11, 4, 19), (9, 4, 25, 21), (10, 19, 4, 9), (21, 25, 23, 22, 24, 20), (4, 13, 23, 25), (12, 15, 24, 22), (8, 9, 21, 20), (15, 8, 20, 24), (31, 29, 40, 43), (22, 12, 32, 36), (26, 28, 38, 39), (12, 5, 33, 32), (30, 31, 43, 42), (40, 41, 53, 52), (35, 34, 46, 47), (41, 35, 47, 53), (43, 40, 52, 55), (34, 37, 49, 46), (27, 6, 35, 41), (6, 13, 34, 35), (13, 23, 37, 34), (29, 27, 41, 40), (23, 22, 36, 37), (28, 30, 42, 38), (5, 26, 39, 33), (36, 32, 44, 48), (38, 42, 54, 50), (33, 39, 51, 45), (37, 36, 48, 49), (42, 43, 55, 54), (32, 33, 45, 44), (39, 38, 50, 51), (50, 54, 60, 56), (51, 50, 56, 57), (52, 53, 59, 58), (54, 55, 61, 60), (55, 52, 58, 61), (56, 60, 66, 62), (57, 56, 62, 63), (58, 59, 65, 64), (60, 61, 67, 66), (61, 58, 64, 67), (67, 64, 70, 73), (62, 66, 72, 68), (63, 62, 68, 69), (64, 65, 71, 70), (66, 67, 73, 72), (68, 72, 73, 70, 71, 69), (74, 76, 77, 75), (77, 89, 88, 75), (74, 78, 94, 95), (79, 78, 84, 85), (83, 85, 84, 82), (78, 74, 82, 84), (75, 79, 85, 83), (74, 75, 83, 82), (87, 103, 102, 86), (87, 99, 111, 103), (76, 86, 90, 80), (81, 93, 89, 77), (80, 90, 91, 78), (74, 87, 86, 76), (92, 79, 97, 101), (79, 92, 93, 81), (94, 98, 99, 95), (96, 100, 101, 97), (101, 100, 116, 117), (87, 74, 95, 99), (90, 106, 107, 91), (78, 91, 98, 94), (75, 88, 100, 96), (79, 75, 96, 97), (127, 126, 150, 151), (109, 108, 128, 129), (108, 113, 133, 128), (113, 121, 137, 133), (86, 102, 106, 90), (92, 108, 109, 93), (92, 101, 113, 108), (98, 91, 107, 110), (113, 101, 117, 121), (89, 105, 104, 88), (93, 109, 105, 89), (100, 88, 104, 112), (117, 116, 120, 121), (99, 115, 177, 174), (118, 119, 179, 178), (118, 134, 144, 142), (98, 110, 118, 114), (106, 102, 122, 126), (100, 112, 120, 116), (99, 98, 114, 115), (136, 132, 156, 160), (137, 138, 165, 161), (138, 141, 169, 167), (164, 165, 166, 168), (129, 128, 152, 153), (141, 136, 160, 164), (118, 110, 130, 134), (111, 119, 135, 131), (107, 106, 126, 127), (110, 107, 127, 130), (103, 111, 131, 123), (104, 105, 125, 124), (102, 103, 123, 122), (105, 109, 129, 125), (112, 104, 124, 132), (120, 112, 132, 136), (143, 142, 144, 145), (139, 140, 141, 138), (120, 136, 141, 140), (121, 120, 140, 139), (135, 119, 143, 145), (137, 121, 139, 138), (128, 133, 157, 152), (119, 118, 142, 143), (160, 161, 165, 164), (147, 151, 150, 146), (149, 153, 152, 148), (148, 152, 157, 156), (151, 147, 155, 154), (154, 155, 159, 158), (156, 157, 161, 160), (158, 159, 163, 162), (135, 145, 163, 159), (130, 127, 151, 154), (123, 131, 155, 147), (134, 130, 154, 158), (124, 125, 149, 148), (144, 134, 158, 162), (122, 123, 147, 146), (125, 129, 153, 149), (132, 124, 148, 156), (131, 135, 159, 155), (133, 137, 161, 157), (126, 122, 146, 150), (171, 170, 172, 173), (167, 169, 168, 166), (144, 162, 172, 170), (163, 145, 171, 173), (162, 163, 173, 172), (145, 144, 170, 171), (141, 164, 168, 169), (165, 138, 167, 166), (177, 176, 178, 179), (175, 174, 177, 179), (114, 118, 178, 176), (119, 111, 175, 179), (115, 114, 176, 177), (111, 99, 174, 175), (181, 183, 182, 180), (183, 187, 186, 182), (187, 185, 184, 186), (185, 181, 180, 184), (180, 182, 186, 184), (185, 187, 183, 181), (189, 191, 190, 188), (191, 195, 194, 190), (195, 193, 192, 194), (193, 189, 188, 192), (188, 190, 194, 192), (193, 195, 191, 189), (198, 196, 197, 199), (203, 202, 201, 200), (199, 197, 201, 202), (198, 199, 202, 203), (196, 198, 203, 200), (197, 196, 200, 201), (206, 204, 205, 207), (211, 210, 209, 208), (207, 205, 209, 210), (206, 207, 210, 211), (204, 206, 211, 208), (205, 204, 208, 209)])
me_mesh_003.use_remesh_preserve_volume = False
me_mesh_003.use_remesh_preserve_attributes = False
me_mesh_003.use_mirror_vertex_groups = False
me_mesh_003.update()
me_mesh_001 = bpy.data.meshes.new('Mesh.001')
me_mesh_001.from_pydata([(1.733, 2.052, 0.1971), (1.733, 2.162, 0.1971), (1.733, 2.052, 0.3766), (1.733, 2.162, 0.3766), (1.537, 2.052, 0.1971), (1.537, 2.162, 0.1971), (1.537, 2.052, 0.3766), (1.537, 2.162, 0.3766), (1.635, 1.9, 0.287), (1.621, 2.052, 0.2136), (1.621, 0.3953, 0.2136), (1.606, 2.052, 0.2178), (1.606, 0.3953, 0.2178), (1.594, 2.052, 0.2247), (1.594, 0.3953, 0.2247), (1.582, 2.052, 0.234), (1.582, 0.3953, 0.234), (1.573, 2.052, 0.2454), (1.573, 0.3953, 0.2454), (1.566, 2.052, 0.2583), (1.566, 0.3953, 0.2583), (1.562, 2.052, 0.2724), (1.562, 0.3953, 0.2724), (1.56, 2.052, 0.287), (1.56, 0.3953, 0.287), (1.562, 2.052, 0.3016), (1.562, 0.3953, 0.3016), (1.566, 2.052, 0.3156), (1.566, 0.3953, 0.3156), (1.573, 2.052, 0.3286), (1.573, 0.3953, 0.3286), (1.582, 2.052, 0.3399), (1.582, 0.3953, 0.3399), (1.594, 2.052, 0.3493), (1.594, 0.3953, 0.3493), (1.606, 2.052, 0.3562), (1.606, 0.3953, 0.3562), (1.621, 2.052, 0.3604), (1.621, 0.3953, 0.3604), (1.635, 2.052, 0.3619), (1.635, 0.3953, 0.3619), (1.65, 2.052, 0.3604), (1.65, 0.3953, 0.3604), (1.664, 2.052, 0.3562), (1.664, 0.3953, 0.3562), (1.677, 2.052, 0.3493), (1.677, 0.3953, 0.3493), (1.688, 2.052, 0.3399), (1.688, 0.3953, 0.3399), (1.697, 2.052, 0.3286), (1.697, 0.3953, 0.3286), (1.704, 2.052, 0.3156), (1.704, 0.3953, 0.3156), (1.709, 2.052, 0.3016), (1.709, 0.3953, 0.3016), (1.71, 2.052, 0.287), (1.71, 0.3953, 0.287), (1.709, 2.052, 0.2724), (1.709, 0.3953, 0.2724), (1.704, 2.052, 0.2583), (1.704, 0.3953, 0.2583), (1.697, 2.052, 0.2454), (1.697, 0.3953, 0.2454), (1.688, 2.052, 0.234), (1.688, 0.3953, 0.234), (1.677, 2.052, 0.2247), (1.677, 0.3953, 0.2247), (1.664, 2.052, 0.2178), (1.664, 0.3953, 0.2178), (1.65, 2.052, 0.2136), (1.65, 0.3953, 0.2136), (1.635, 2.052, 0.2121), (1.635, 0.3953, 0.2121), (1.484, 0.04989, 0.4384), (1.787, 0.04989, 0.4384), (1.484, 0.04989, 0.07853), (1.787, 0.04989, 0.07853), (1.484, -0.0001106, 0.07853), (1.484, -0.0001106, 0.4384), (1.787, -0.0001106, 0.4384), (1.787, -0.0001106, 0.07853), (1.553, 0.04475, 0.3689), (1.553, 0.4011, 0.3689), (1.553, 0.04475, 0.2051), (1.553, 0.4011, 0.2051), (1.717, 0.04475, 0.3689), (1.717, 0.4011, 0.3689), (1.717, 0.04475, 0.2051), (1.717, 0.4011, 0.2051), (1.623, 0.6015, 0.2244), (1.622, 0.4687, 0.2187), (1.621, 0.4521, 0.2136), (1.622, 0.4407, 0.2214), (1.621, 0.4352, 0.2136), (1.622, 0.4303, 0.2226), (1.622, 0.4155, 0.2231), (1.621, 0.4043, 0.2136), (1.611, 0.6015, 0.228), (1.608, 0.4687, 0.2227), (1.606, 0.4521, 0.2178), (1.61, 0.4407, 0.2252), (1.606, 0.4352, 0.2178), (1.61, 0.4303, 0.2263), (1.61, 0.4155, 0.2268), (1.606, 0.4043, 0.2178), (1.6, 0.6015, 0.2339), (1.596, 0.4687, 0.2291), (1.594, 0.4521, 0.2247), (1.598, 0.4407, 0.2314), (1.594, 0.4352, 0.2247), (1.599, 0.4303, 0.2324), (1.599, 0.4155, 0.2328), (1.594, 0.4043, 0.2247), (1.59, 0.6015, 0.2418), (1.586, 0.4687, 0.2378), (1.582, 0.4521, 0.234), (1.588, 0.4407, 0.2397), (1.582, 0.4352, 0.234), (1.589, 0.4303, 0.2405), (1.589, 0.4155, 0.2409), (1.582, 0.4043, 0.234), (1.582, 0.6015, 0.2515), (1.577, 0.4687, 0.2483), (1.573, 0.4521, 0.2454), (1.58, 0.4407, 0.2498), (1.573, 0.4352, 0.2454), (1.581, 0.4303, 0.2505), (1.581, 0.4155, 0.2508), (1.573, 0.4043, 0.2454), (1.576, 0.6015, 0.2626), (1.571, 0.4687, 0.2604), (1.566, 0.4521, 0.2583), (1.573, 0.4407, 0.2614), (1.566, 0.4352, 0.2583), (1.574, 0.4303, 0.2619), (1.575, 0.4155, 0.2621), (1.566, 0.4043, 0.2583), (1.6, 0.6015, 0.3401), (1.596, 0.4687, 0.3449), (1.594, 0.4521, 0.3493), (1.598, 0.4407, 0.3426), (1.594, 0.4352, 0.3493), (1.599, 0.4303, 0.3416), (1.599, 0.4155, 0.3412), (1.594, 0.4043, 0.3493), (1.59, 0.6015, 0.3321), (1.586, 0.4687, 0.3362), (1.582, 0.4521, 0.3399), (1.588, 0.4407, 0.3343), (1.582, 0.4352, 0.3399), (1.589, 0.4303, 0.3334), (1.589, 0.4155, 0.3331), (1.582, 0.4043, 0.3399), (1.582, 0.6015, 0.3225), (1.577, 0.4687, 0.3257), (1.573, 0.4521, 0.3286), (1.58, 0.4407, 0.3242), (1.573, 0.4352, 0.3286), (1.581, 0.4303, 0.3235), (1.581, 0.4155, 0.3232), (1.573, 0.4043, 0.3286), (1.576, 0.6015, 0.3114), (1.571, 0.4687, 0.3136), (1.566, 0.4521, 0.3156), (1.573, 0.4407, 0.3126), (1.566, 0.4352, 0.3156), (1.574, 0.4303, 0.3121), (1.575, 0.4155, 0.3119), (1.566, 0.4043, 0.3156), (1.573, 0.6015, 0.2994), (1.567, 0.4687, 0.3006), (1.562, 0.4521, 0.3016), (1.57, 0.4407, 0.3), (1.562, 0.4352, 0.3016), (1.571, 0.4303, 0.2998), (1.571, 0.4155, 0.2997), (1.562, 0.4043, 0.3016), (1.571, 0.6015, 0.287), (1.566, 0.4687, 0.287), (1.56, 0.4521, 0.287), (1.568, 0.4407, 0.287), (1.56, 0.4352, 0.287), (1.569, 0.4303, 0.287), (1.57, 0.4155, 0.287), (1.56, 0.4043, 0.287), (1.573, 0.6015, 0.2745), (1.567, 0.4687, 0.2734), (1.562, 0.4521, 0.2724), (1.57, 0.4407, 0.2739), (1.562, 0.4352, 0.2724), (1.571, 0.4303, 0.2742), (1.571, 0.4155, 0.2743), (1.562, 0.4043, 0.2724), (1.611, 0.6015, 0.346), (1.608, 0.4687, 0.3513), (1.606, 0.4521, 0.3562), (1.61, 0.4407, 0.3488), (1.606, 0.4352, 0.3562), (1.61, 0.4303, 0.3477), (1.61, 0.4155, 0.3472), (1.606, 0.4043, 0.3562), (1.635, 0.6015, 0.3508), (1.635, 0.4687, 0.3566), (1.635, 0.4521, 0.3619), (1.635, 0.4407, 0.3539), (1.635, 0.4352, 0.3619), (1.635, 0.4303, 0.3527), (1.635, 0.4155, 0.3522), (1.635, 0.4043, 0.3619), (1.66, 0.6015, 0.346), (1.662, 0.4687, 0.3513), (1.664, 0.4521, 0.3562), (1.661, 0.4407, 0.3488), (1.664, 0.4352, 0.3562), (1.66, 0.4303, 0.3477), (1.66, 0.4155, 0.3472), (1.664, 0.4043, 0.3562), (1.68, 0.6015, 0.3321), (1.684, 0.4687, 0.3362), (1.688, 0.4521, 0.3399), (1.682, 0.4407, 0.3343), (1.688, 0.4352, 0.3399), (1.682, 0.4303, 0.3334), (1.681, 0.4155, 0.3331), (1.688, 0.4043, 0.3399), (1.694, 0.6015, 0.3114), (1.699, 0.4687, 0.3136), (1.704, 0.4521, 0.3156), (1.697, 0.4407, 0.3126), (1.704, 0.4352, 0.3156), (1.696, 0.4303, 0.3121), (1.695, 0.4155, 0.3119), (1.704, 0.4043, 0.3156), (1.699, 0.6015, 0.287), (1.705, 0.4687, 0.287), (1.71, 0.4521, 0.287), (1.702, 0.4407, 0.287), (1.71, 0.4352, 0.287), (1.701, 0.4303, 0.287), (1.7, 0.4155, 0.287), (1.71, 0.4043, 0.287), (1.694, 0.6015, 0.2626), (1.699, 0.4687, 0.2604), (1.704, 0.4521, 0.2583), (1.697, 0.4407, 0.2614), (1.704, 0.4352, 0.2583), (1.696, 0.4303, 0.2619), (1.695, 0.4155, 0.2621), (1.704, 0.4043, 0.2583), (1.698, 0.6015, 0.2745), (1.703, 0.4687, 0.2734), (1.709, 0.4521, 0.2724), (1.701, 0.4407, 0.2739), (1.709, 0.4352, 0.2724), (1.7, 0.4303, 0.2742), (1.699, 0.4155, 0.2743), (1.709, 0.4043, 0.2724), (1.698, 0.6015, 0.2994), (1.703, 0.4687, 0.3006), (1.709, 0.4521, 0.3016), (1.701, 0.4407, 0.3), (1.709, 0.4352, 0.3016), (1.7, 0.4303, 0.2998), (1.699, 0.4155, 0.2997), (1.709, 0.4043, 0.3016), (1.688, 0.6015, 0.3225), (1.693, 0.4687, 0.3257), (1.697, 0.4521, 0.3286), (1.691, 0.4407, 0.3242), (1.697, 0.4352, 0.3286), (1.69, 0.4303, 0.3235), (1.689, 0.4155, 0.3232), (1.697, 0.4043, 0.3286), (1.671, 0.6015, 0.3401), (1.674, 0.4687, 0.3449), (1.677, 0.4521, 0.3493), (1.672, 0.4407, 0.3426), (1.677, 0.4352, 0.3493), (1.672, 0.4303, 0.3416), (1.671, 0.4155, 0.3412), (1.677, 0.4043, 0.3493), (1.648, 0.6015, 0.3496), (1.649, 0.4687, 0.3553), (1.65, 0.4521, 0.3604), (1.648, 0.4407, 0.3526), (1.65, 0.4352, 0.3604), (1.648, 0.4303, 0.3514), (1.648, 0.4155, 0.3509), (1.65, 0.4043, 0.3604), (1.623, 0.6015, 0.3496), (1.622, 0.4687, 0.3553), (1.621, 0.4521, 0.3604), (1.622, 0.4407, 0.3526), (1.621, 0.4352, 0.3604), (1.622, 0.4303, 0.3514), (1.622, 0.4155, 0.3509), (1.621, 0.4043, 0.3604), (1.635, 0.4043, 0.2121), (1.635, 0.4155, 0.2218), (1.635, 0.4303, 0.2213), (1.635, 0.4352, 0.2121), (1.635, 0.4407, 0.2201), (1.635, 0.4521, 0.2121), (1.635, 0.4687, 0.2174), (1.635, 0.6015, 0.2231), (1.648, 0.6015, 0.2244), (1.649, 0.4687, 0.2187), (1.65, 0.4521, 0.2136), (1.648, 0.4407, 0.2214), (1.65, 0.4352, 0.2136), (1.648, 0.4303, 0.2226), (1.648, 0.4155, 0.2231), (1.65, 0.4043, 0.2136), (1.66, 0.6015, 0.228), (1.662, 0.4687, 0.2227), (1.664, 0.4521, 0.2178), (1.661, 0.4407, 0.2252), (1.664, 0.4352, 0.2178), (1.66, 0.4303, 0.2263), (1.66, 0.4155, 0.2268), (1.664, 0.4043, 0.2178), (1.671, 0.6015, 0.2339), (1.674, 0.4687, 0.2291), (1.677, 0.4521, 0.2247), (1.672, 0.4407, 0.2314), (1.677, 0.4352, 0.2247), (1.672, 0.4303, 0.2324), (1.671, 0.4155, 0.2328), (1.677, 0.4043, 0.2247), (1.68, 0.6015, 0.2418), (1.684, 0.4687, 0.2378), (1.688, 0.4521, 0.234), (1.682, 0.4407, 0.2397), (1.688, 0.4352, 0.234), (1.682, 0.4303, 0.2405), (1.681, 0.4155, 0.2409), (1.688, 0.4043, 0.234), (1.688, 0.6015, 0.2515), (1.693, 0.4687, 0.2483), (1.697, 0.4521, 0.2454), (1.691, 0.4407, 0.2498), (1.697, 0.4352, 0.2454), (1.69, 0.4303, 0.2505), (1.689, 0.4155, 0.2508), (1.697, 0.4043, 0.2454), (1.635, 0.6106, 0.2176), (1.635, 0.6179, 0.2094), (1.635, 0.6238, 0.2161), (1.635, 0.648, 0.2145), (1.635, 0.6548, 0.2106), (1.635, 0.6619, 0.2163), (1.635, 0.6725, 0.2086), (1.635, 1.868, 0.2278), (1.624, 1.868, 0.229), (1.62, 0.6725, 0.2101), (1.621, 0.6619, 0.2177), (1.62, 0.6548, 0.2121), (1.621, 0.648, 0.2159), (1.621, 0.6238, 0.2174), (1.62, 0.6179, 0.2109), (1.622, 0.6106, 0.2189), (1.612, 1.868, 0.2323), (1.605, 0.6725, 0.2146), (1.608, 0.6619, 0.2217), (1.606, 0.6548, 0.2164), (1.607, 0.648, 0.22), (1.608, 0.6238, 0.2215), (1.605, 0.6179, 0.2153), (1.609, 0.6106, 0.2229), (1.602, 1.868, 0.2378), (1.592, 0.6725, 0.2218), (1.596, 0.6619, 0.2282), (1.593, 0.6548, 0.2235), (1.595, 0.648, 0.2267), (1.596, 0.6238, 0.228), (1.592, 0.6179, 0.2225), (1.597, 0.6106, 0.2293), (1.593, 1.868, 0.2452), (1.58, 0.6725, 0.2316), (1.585, 0.6619, 0.237), (1.581, 0.6548, 0.233), (1.584, 0.648, 0.2357), (1.585, 0.6238, 0.2368), (1.58, 0.6179, 0.2321), (1.586, 0.6106, 0.2379), (1.586, 1.868, 0.2541), (1.57, 0.6725, 0.2435), (1.576, 0.6619, 0.2477), (1.572, 0.6548, 0.2445), (1.575, 0.648, 0.2467), (1.576, 0.6238, 0.2476), (1.571, 0.6179, 0.2439), (1.577, 0.6106, 0.2484), (1.58, 1.868, 0.2644), (1.563, 0.6725, 0.257), (1.57, 0.6619, 0.2599), (1.565, 0.6548, 0.2578), (1.568, 0.648, 0.2592), (1.57, 0.6238, 0.2599), (1.563, 0.6179, 0.2573), (1.571, 0.6106, 0.2604), (1.602, 1.868, 0.3362), (1.592, 0.6725, 0.3521), (1.596, 0.6619, 0.3458), (1.593, 0.6548, 0.3505), (1.595, 0.648, 0.3473), (1.596, 0.6238, 0.346), (1.592, 0.6179, 0.3515), (1.597, 0.6106, 0.3447), (1.593, 1.868, 0.3288), (1.58, 0.6725, 0.3424), (1.585, 0.6619, 0.337), (1.581, 0.6548, 0.341), (1.584, 0.648, 0.3383), (1.585, 0.6238, 0.3371), (1.58, 0.6179, 0.3418), (1.586, 0.6106, 0.3361), (1.586, 1.868, 0.3199), (1.57, 0.6725, 0.3305), (1.576, 0.6619, 0.3263), (1.572, 0.6548, 0.3294), (1.575, 0.648, 0.3273), (1.576, 0.6238, 0.3264), (1.571, 0.6179, 0.3301), (1.577, 0.6106, 0.3256), (1.58, 1.868, 0.3096), (1.563, 0.6725, 0.317), (1.57, 0.6619, 0.314), (1.565, 0.6548, 0.3162), (1.568, 0.648, 0.3147), (1.57, 0.6238, 0.3141), (1.563, 0.6179, 0.3167), (1.571, 0.6106, 0.3136), (1.577, 1.868, 0.2985), (1.558, 0.6725, 0.3023), (1.566, 0.6619, 0.3008), (1.56, 0.6548, 0.3019), (1.564, 0.648, 0.3011), (1.566, 0.6238, 0.3008), (1.559, 0.6179, 0.3021), (1.567, 0.6106, 0.3005), (1.576, 1.868, 0.287), (1.557, 0.6725, 0.287), (1.564, 0.6619, 0.287), (1.559, 0.6548, 0.287), (1.563, 0.648, 0.287), (1.564, 0.6238, 0.287), (1.558, 0.6179, 0.287), (1.566, 0.6106, 0.287), (1.577, 1.868, 0.2755), (1.558, 0.6725, 0.2717), (1.566, 0.6619, 0.2732), (1.56, 0.6548, 0.2721), (1.564, 0.648, 0.2728), (1.566, 0.6238, 0.2732), (1.559, 0.6179, 0.2719), (1.567, 0.6106, 0.2735), (1.612, 1.868, 0.3416), (1.605, 0.6725, 0.3594), (1.608, 0.6619, 0.3523), (1.606, 0.6548, 0.3576), (1.607, 0.648, 0.354), (1.608, 0.6238, 0.3525), (1.605, 0.6179, 0.3587), (1.609, 0.6106, 0.3511), (1.635, 1.868, 0.3462), (1.635, 0.6725, 0.3654), (1.635, 0.6619, 0.3577), (1.635, 0.6548, 0.3634), (1.635, 0.648, 0.3595), (1.635, 0.6238, 0.3579), (1.635, 0.6179, 0.3646), (1.635, 0.6106, 0.3564), (1.658, 1.868, 0.3416), (1.665, 0.6725, 0.3594), (1.662, 0.6619, 0.3523), (1.664, 0.6548, 0.3576), (1.663, 0.648, 0.354), (1.662, 0.6238, 0.3525), (1.665, 0.6179, 0.3587), (1.662, 0.6106, 0.3511), (1.677, 1.868, 0.3288), (1.691, 0.6725, 0.3424), (1.685, 0.6619, 0.337), (1.689, 0.6548, 0.341), (1.686, 0.648, 0.3383), (1.685, 0.6238, 0.3371), (1.69, 0.6179, 0.3418), (1.684, 0.6106, 0.3361), (1.69, 1.868, 0.3096), (1.708, 0.6725, 0.317), (1.7, 0.6619, 0.314), (1.706, 0.6548, 0.3162), (1.702, 0.648, 0.3147), (1.701, 0.6238, 0.3141), (1.707, 0.6179, 0.3167), (1.699, 0.6106, 0.3136), (1.694, 1.868, 0.287), (1.713, 0.6725, 0.287), (1.706, 0.6619, 0.287), (1.712, 0.6548, 0.287), (1.708, 0.648, 0.287), (1.706, 0.6238, 0.287), (1.713, 0.6179, 0.287), (1.705, 0.6106, 0.287), (1.69, 1.868, 0.2644), (1.708, 0.6725, 0.257), (1.7, 0.6619, 0.2599), (1.706, 0.6548, 0.2578), (1.702, 0.648, 0.2592), (1.701, 0.6238, 0.2599), (1.707, 0.6179, 0.2573), (1.699, 0.6106, 0.2604), (1.693, 1.868, 0.2755), (1.712, 0.6725, 0.2717), (1.704, 0.6619, 0.2732), (1.71, 0.6548, 0.2721), (1.706, 0.648, 0.2728), (1.705, 0.6238, 0.2732), (1.711, 0.6179, 0.2719), (1.703, 0.6106, 0.2735), (1.693, 1.868, 0.2985), (1.712, 0.6725, 0.3023), (1.704, 0.6619, 0.3008), (1.71, 0.6548, 0.3019), (1.706, 0.648, 0.3011), (1.705, 0.6238, 0.3008), (1.711, 0.6179, 0.3021), (1.703, 0.6106, 0.3005), (1.684, 1.868, 0.3199), (1.7, 0.6725, 0.3305), (1.694, 0.6619, 0.3263), (1.699, 0.6548, 0.3294), (1.695, 0.648, 0.3273), (1.694, 0.6238, 0.3264), (1.7, 0.6179, 0.3301), (1.693, 0.6106, 0.3256), (1.668, 1.868, 0.3362), (1.679, 0.6725, 0.3521), (1.674, 0.6619, 0.3458), (1.678, 0.6548, 0.3505), (1.675, 0.648, 0.3473), (1.675, 0.6238, 0.346), (1.678, 0.6179, 0.3515), (1.674, 0.6106, 0.3447), (1.647, 1.868, 0.345), (1.65, 0.6725, 0.3638), (1.649, 0.6619, 0.3563), (1.65, 0.6548, 0.3619), (1.649, 0.648, 0.3581), (1.649, 0.6238, 0.3566), (1.65, 0.6179, 0.3631), (1.649, 0.6106, 0.3551), (1.624, 1.868, 0.345), (1.62, 0.6725, 0.3638), (1.621, 0.6619, 0.3563), (1.62, 0.6548, 0.3619), (1.621, 0.648, 0.3581), (1.621, 0.6238, 0.3566), (1.62, 0.6179, 0.3631), (1.622, 0.6106, 0.3551), (1.647, 1.868, 0.229), (1.65, 0.6725, 0.2101), (1.649, 0.6619, 0.2177), (1.65, 0.6548, 0.2121), (1.649, 0.648, 0.2159), (1.649, 0.6238, 0.2174), (1.65, 0.6179, 0.2109), (1.649, 0.6106, 0.2189), (1.658, 1.868, 0.2323), (1.665, 0.6725, 0.2146), (1.662, 0.6619, 0.2217), (1.664, 0.6548, 0.2164), (1.663, 0.648, 0.22), (1.662, 0.6238, 0.2215), (1.665, 0.6179, 0.2153), (1.662, 0.6106, 0.2229), (1.668, 1.868, 0.2378), (1.679, 0.6725, 0.2218), (1.674, 0.6619, 0.2282), (1.678, 0.6548, 0.2235), (1.675, 0.648, 0.2267), (1.675, 0.6238, 0.228), (1.678, 0.6179, 0.2225), (1.674, 0.6106, 0.2293), (1.677, 1.868, 0.2452), (1.691, 0.6725, 0.2316), (1.685, 0.6619, 0.237), (1.689, 0.6548, 0.233), (1.686, 0.648, 0.2357), (1.685, 0.6238, 0.2368), (1.69, 0.6179, 0.2321), (1.684, 0.6106, 0.2379), (1.684, 1.868, 0.2541), (1.7, 0.6725, 0.2435), (1.694, 0.6619, 0.2477), (1.699, 0.6548, 0.2445), (1.695, 0.648, 0.2467), (1.694, 0.6238, 0.2476), (1.7, 0.6179, 0.2439), (1.693, 0.6106, 0.2484), (1.635, 1.875, 0.2242), (1.635, 1.882, 0.2281), (1.624, 1.882, 0.2293), (1.623, 1.875, 0.2254), (1.613, 1.882, 0.2326), (1.611, 1.875, 0.229), (1.602, 1.882, 0.2381), (1.6, 1.875, 0.2348), (1.594, 1.882, 0.2454), (1.591, 1.875, 0.2426), (1.586, 1.882, 0.2543), (1.583, 1.875, 0.2521), (1.581, 1.882, 0.2645), (1.577, 1.875, 0.263), (1.602, 1.882, 0.3359), (1.6, 1.875, 0.3392), (1.594, 1.882, 0.3286), (1.591, 1.875, 0.3314), (1.586, 1.882, 0.3197), (1.583, 1.875, 0.3219), (1.581, 1.882, 0.3095), (1.577, 1.875, 0.311), (1.577, 1.882, 0.2985), (1.574, 1.875, 0.2992), (1.576, 1.882, 0.287), (1.572, 1.875, 0.287), (1.577, 1.882, 0.2755), (1.574, 1.875, 0.2748), (1.613, 1.882, 0.3414), (1.611, 1.875, 0.345), (1.635, 1.882, 0.3458), (1.635, 1.875, 0.3497), (1.658, 1.882, 0.3414), (1.659, 1.875, 0.345), (1.677, 1.882, 0.3286), (1.679, 1.875, 0.3314), (1.689, 1.882, 0.3095), (1.693, 1.875, 0.311), (1.694, 1.882, 0.287), (1.698, 1.875, 0.287), (1.689, 1.882, 0.2645), (1.693, 1.875, 0.263), (1.693, 1.882, 0.2755), (1.697, 1.875, 0.2748), (1.693, 1.882, 0.2985), (1.697, 1.875, 0.2992), (1.684, 1.882, 0.3197), (1.687, 1.875, 0.3219), (1.668, 1.882, 0.3359), (1.67, 1.875, 0.3392), (1.647, 1.882, 0.3447), (1.647, 1.875, 0.3485), (1.624, 1.882, 0.3447), (1.623, 1.875, 0.3485), (1.647, 1.882, 0.2293), (1.647, 1.875, 0.2254), (1.658, 1.882, 0.2326), (1.659, 1.875, 0.229), (1.668, 1.882, 0.2381), (1.67, 1.875, 0.2348), (1.677, 1.882, 0.2454), (1.679, 1.875, 0.2426), (1.684, 1.882, 0.2543), (1.687, 1.875, 0.2521), (1.635, 1.974, 0.2265), (1.635, 1.98, 0.2216), (1.635, 1.986, 0.224), (1.623, 1.986, 0.2253), (1.622, 1.98, 0.2228), (1.623, 1.974, 0.2277), (1.611, 1.986, 0.2288), (1.61, 1.98, 0.2265), (1.612, 1.974, 0.2311), (1.6, 1.986, 0.2347), (1.599, 1.98, 0.2326), (1.602, 1.974, 0.2367), (1.591, 1.986, 0.2425), (1.589, 1.98, 0.2407), (1.592, 1.974, 0.2442), (1.583, 1.986, 0.252), (1.581, 1.98, 0.2506), (1.585, 1.974, 0.2534), (1.577, 1.986, 0.2629), (1.575, 1.98, 0.262), (1.579, 1.974, 0.2639), (1.6, 1.986, 0.3393), (1.599, 1.98, 0.3414), (1.602, 1.974, 0.3373), (1.591, 1.986, 0.3315), (1.589, 1.98, 0.3333), (1.592, 1.974, 0.3297), (1.583, 1.986, 0.322), (1.581, 1.98, 0.3233), (1.585, 1.974, 0.3206), (1.577, 1.986, 0.3111), (1.575, 1.98, 0.312), (1.579, 1.974, 0.3101), (1.573, 1.986, 0.2993), (1.571, 1.98, 0.2998), (1.576, 1.974, 0.2988), (1.572, 1.986, 0.287), (1.57, 1.98, 0.287), (1.575, 1.974, 0.287), (1.573, 1.986, 0.2747), (1.571, 1.98, 0.2742), (1.576, 1.974, 0.2752), (1.611, 1.986, 0.3451), (1.61, 1.98, 0.3474), (1.612, 1.974, 0.3428), (1.635, 1.986, 0.3499), (1.635, 1.98, 0.3524), (1.635, 1.974, 0.3474), (1.659, 1.986, 0.3451), (1.66, 1.98, 0.3474), (1.658, 1.974, 0.3428), (1.68, 1.986, 0.3315), (1.681, 1.98, 0.3333), (1.678, 1.974, 0.3297), (1.693, 1.986, 0.3111), (1.696, 1.98, 0.312), (1.691, 1.974, 0.3101), (1.698, 1.986, 0.287), (1.701, 1.98, 0.287), (1.696, 1.974, 0.287), (1.693, 1.986, 0.2629), (1.696, 1.98, 0.262), (1.691, 1.974, 0.2639), (1.697, 1.986, 0.2747), (1.699, 1.98, 0.2742), (1.694, 1.974, 0.2752), (1.697, 1.986, 0.2993), (1.699, 1.98, 0.2998), (1.694, 1.974, 0.2988), (1.687, 1.986, 0.322), (1.69, 1.98, 0.3233), (1.685, 1.974, 0.3206), (1.67, 1.986, 0.3393), (1.671, 1.98, 0.3414), (1.669, 1.974, 0.3373), (1.647, 1.986, 0.3487), (1.648, 1.98, 0.3512), (1.647, 1.974, 0.3463), (1.623, 1.986, 0.3487), (1.622, 1.98, 0.3512), (1.623, 1.974, 0.3463), (1.647, 1.986, 0.2253), (1.648, 1.98, 0.2228), (1.647, 1.974, 0.2277), (1.659, 1.986, 0.2288), (1.66, 1.98, 0.2265), (1.658, 1.974, 0.2311), (1.67, 1.986, 0.2347), (1.671, 1.98, 0.2326), (1.669, 1.974, 0.2367), (1.68, 1.986, 0.2425), (1.681, 1.98, 0.2407), (1.678, 1.974, 0.2442), (1.687, 1.986, 0.252), (1.69, 1.98, 0.2506), (1.685, 1.974, 0.2534), (1.635, 2.038, 0.2168), (1.635, 2.046, 0.2039), (1.619, 2.046, 0.2055), (1.621, 2.038, 0.2182), (1.603, 2.046, 0.2103), (1.608, 2.038, 0.2222), (1.589, 2.046, 0.2179), (1.596, 2.038, 0.2286), (1.576, 2.046, 0.2283), (1.586, 2.038, 0.2374), (1.566, 2.046, 0.2409), (1.577, 2.038, 0.248), (1.558, 2.046, 0.2552), (1.57, 2.038, 0.2601), (1.589, 2.046, 0.356), (1.596, 2.038, 0.3453), (1.576, 2.046, 0.3457), (1.586, 2.038, 0.3366), (1.566, 2.046, 0.3331), (1.577, 2.038, 0.326), (1.558, 2.046, 0.3188), (1.57, 2.038, 0.3138), (1.554, 2.046, 0.3032), (1.566, 2.038, 0.3007), (1.552, 2.046, 0.287), (1.565, 2.038, 0.287), (1.554, 2.046, 0.2708), (1.566, 2.038, 0.2733), (1.603, 2.046, 0.3637), (1.608, 2.038, 0.3518), (1.635, 2.046, 0.37), (1.635, 2.038, 0.3572), (1.667, 2.046, 0.3637), (1.662, 2.038, 0.3518), (1.694, 2.046, 0.3457), (1.685, 2.038, 0.3366), (1.712, 2.046, 0.3188), (1.7, 2.038, 0.3138), (1.718, 2.046, 0.287), (1.705, 2.038, 0.287), (1.712, 2.046, 0.2552), (1.7, 2.038, 0.2601), (1.717, 2.046, 0.2708), (1.704, 2.038, 0.2733), (1.717, 2.046, 0.3032), (1.704, 2.038, 0.3007), (1.704, 2.046, 0.3331), (1.693, 2.038, 0.326), (1.681, 2.046, 0.356), (1.674, 2.038, 0.3453), (1.651, 2.046, 0.3685), (1.649, 2.038, 0.3558), (1.619, 2.046, 0.3685), (1.621, 2.038, 0.3558), (1.651, 2.046, 0.2055), (1.649, 2.038, 0.2182), (1.667, 2.046, 0.2103), (1.662, 2.038, 0.2222), (1.681, 2.046, 0.2179), (1.674, 2.038, 0.2286), (1.694, 2.046, 0.2283), (1.685, 2.038, 0.2374), (1.704, 2.046, 0.2409), (1.693, 2.038, 0.248)], [], [(1, 3, 2, 0), (3, 7, 6, 2), (7, 5, 4, 6), (0, 2, 6, 4), (5, 7, 3, 1), (775, 33, 31, 777), (789, 35, 33, 775), (813, 37, 35, 789), (791, 39, 37, 813), (811, 41, 39, 791), (793, 43, 41, 811), (809, 45, 43, 793), (795, 47, 45, 809), (807, 49, 47, 795), (797, 51, 49, 807), (777, 31, 29, 779), (779, 29, 27, 781), (762, 71, 69, 815), (781, 27, 25, 783), (815, 69, 67, 817), (783, 25, 23, 785), (817, 67, 65, 819), (785, 23, 21, 787), (819, 65, 63, 821), (787, 21, 19, 773), (821, 63, 61, 823), (773, 19, 17, 771), (823, 61, 59, 801), (771, 17, 15, 769), (801, 59, 57, 803), (769, 15, 13, 767), (803, 57, 55, 799), (767, 13, 11, 765), (799, 55, 53, 805), (29, 31, 33, 35, 37, 39, 41, 43, 45, 47, 49, 51, 53, 55, 57, 59, 61, 63, 65, 67, 69, 71, 9, 11, 13, 15, 17, 19, 21, 23, 25, 27), (763, 9, 71, 762), (765, 11, 9, 763), (805, 53, 51, 797), (30, 28, 26, 24, 22, 20, 18, 16, 14, 12, 10, 72, 70, 68, 66, 64, 62, 60, 58, 56, 54, 52, 50, 48, 46, 44, 42, 40, 38, 36, 34, 32), (73, 74, 76, 75), (78, 77, 80, 79), (73, 78, 79, 74), (74, 79, 80, 76), (76, 80, 77, 75), (75, 77, 78, 73), (82, 84, 83, 81), (84, 88, 87, 83), (88, 86, 85, 87), (86, 82, 81, 85), (81, 83, 87, 85), (86, 88, 84, 82), (54, 264, 232, 52), (264, 263, 231, 232), (263, 262, 230, 231), (262, 261, 229, 230), (261, 260, 228, 229), (260, 259, 227, 228), (259, 258, 226, 227), (258, 257, 225, 226), (12, 104, 96, 10), (104, 103, 95, 96), (103, 102, 94, 95), (102, 101, 93, 94), (101, 100, 92, 93), (100, 99, 91, 92), (99, 98, 90, 91), (98, 97, 89, 90), (10, 96, 297, 72), (96, 95, 298, 297), (95, 94, 299, 298), (94, 93, 300, 299), (93, 92, 301, 300), (92, 91, 302, 301), (91, 90, 303, 302), (90, 89, 304, 303), (56, 240, 264, 54), (240, 239, 263, 264), (239, 238, 262, 263), (238, 237, 261, 262), (237, 236, 260, 261), (236, 235, 259, 260), (235, 234, 258, 259), (234, 233, 257, 258), (14, 112, 104, 12), (112, 111, 103, 104), (111, 110, 102, 103), (110, 109, 101, 102), (109, 108, 100, 101), (108, 107, 99, 100), (107, 106, 98, 99), (106, 105, 97, 98), (58, 256, 240, 56), (256, 255, 239, 240), (255, 254, 238, 239), (254, 253, 237, 238), (253, 252, 236, 237), (252, 251, 235, 236), (251, 250, 234, 235), (250, 249, 233, 234), (16, 120, 112, 14), (120, 119, 111, 112), (119, 118, 110, 111), (118, 117, 109, 110), (117, 116, 108, 109), (116, 115, 107, 108), (115, 114, 106, 107), (114, 113, 105, 106), (60, 248, 256, 58), (248, 247, 255, 256), (247, 246, 254, 255), (246, 245, 253, 254), (245, 244, 252, 253), (244, 243, 251, 252), (243, 242, 250, 251), (242, 241, 249, 250), (18, 128, 120, 16), (128, 127, 119, 120), (127, 126, 118, 119), (126, 125, 117, 118), (125, 124, 116, 117), (124, 123, 115, 116), (123, 122, 114, 115), (122, 121, 113, 114), (62, 344, 248, 60), (344, 343, 247, 248), (343, 342, 246, 247), (342, 341, 245, 246), (341, 340, 244, 245), (340, 339, 243, 244), (339, 338, 242, 243), (338, 337, 241, 242), (20, 136, 128, 18), (136, 135, 127, 128), (135, 134, 126, 127), (134, 133, 125, 126), (133, 132, 124, 125), (132, 131, 123, 124), (131, 130, 122, 123), (130, 129, 121, 122), (64, 336, 344, 62), (336, 335, 343, 344), (335, 334, 342, 343), (334, 333, 341, 342), (333, 332, 340, 341), (332, 331, 339, 340), (331, 330, 338, 339), (330, 329, 337, 338), (22, 192, 136, 20), (192, 191, 135, 136), (191, 190, 134, 135), (190, 189, 133, 134), (189, 188, 132, 133), (188, 187, 131, 132), (187, 186, 130, 131), (186, 185, 129, 130), (66, 328, 336, 64), (328, 327, 335, 336), (327, 326, 334, 335), (326, 325, 333, 334), (325, 324, 332, 333), (324, 323, 331, 332), (323, 322, 330, 331), (322, 321, 329, 330), (24, 184, 192, 22), (184, 183, 191, 192), (183, 182, 190, 191), (182, 181, 189, 190), (181, 180, 188, 189), (180, 179, 187, 188), (179, 178, 186, 187), (178, 177, 185, 186), (68, 320, 328, 66), (320, 319, 327, 328), (319, 318, 326, 327), (318, 317, 325, 326), (317, 316, 324, 325), (316, 315, 323, 324), (315, 314, 322, 323), (314, 313, 321, 322), (26, 176, 184, 24), (176, 175, 183, 184), (175, 174, 182, 183), (174, 173, 181, 182), (173, 172, 180, 181), (172, 171, 179, 180), (171, 170, 178, 179), (170, 169, 177, 178), (70, 312, 320, 68), (312, 311, 319, 320), (311, 310, 318, 319), (310, 309, 317, 318), (309, 308, 316, 317), (308, 307, 315, 316), (307, 306, 314, 315), (306, 305, 313, 314), (28, 168, 176, 26), (168, 167, 175, 176), (167, 166, 174, 175), (166, 165, 173, 174), (165, 164, 172, 173), (164, 163, 171, 172), (163, 162, 170, 171), (162, 161, 169, 170), (72, 297, 312, 70), (297, 298, 311, 312), (298, 299, 310, 311), (299, 300, 309, 310), (300, 301, 308, 309), (301, 302, 307, 308), (302, 303, 306, 307), (303, 304, 305, 306), (30, 160, 168, 28), (160, 159, 167, 168), (159, 158, 166, 167), (158, 157, 165, 166), (157, 156, 164, 165), (156, 155, 163, 164), (155, 154, 162, 163), (154, 153, 161, 162), (32, 152, 160, 30), (152, 151, 159, 160), (151, 150, 158, 159), (150, 149, 157, 158), (149, 148, 156, 157), (148, 147, 155, 156), (147, 146, 154, 155), (146, 145, 153, 154), (52, 232, 272, 50), (232, 231, 271, 272), (231, 230, 270, 271), (230, 229, 269, 270), (229, 228, 268, 269), (228, 227, 267, 268), (227, 226, 266, 267), (226, 225, 265, 266), (50, 272, 224, 48), (272, 271, 223, 224), (271, 270, 222, 223), (270, 269, 221, 222), (269, 268, 220, 221), (268, 267, 219, 220), (267, 266, 218, 219), (266, 265, 217, 218), (48, 224, 280, 46), (224, 223, 279, 280), (223, 222, 278, 279), (222, 221, 277, 278), (221, 220, 276, 277), (220, 219, 275, 276), (219, 218, 274, 275), (218, 217, 273, 274), (46, 280, 216, 44), (280, 279, 215, 216), (279, 278, 214, 215), (278, 277, 213, 214), (277, 276, 212, 213), (276, 275, 211, 212), (275, 274, 210, 211), (274, 273, 209, 210), (44, 216, 288, 42), (216, 215, 287, 288), (215, 214, 286, 287), (214, 213, 285, 286), (213, 212, 284, 285), (212, 211, 283, 284), (211, 210, 282, 283), (210, 209, 281, 282), (42, 288, 208, 40), (288, 287, 207, 208), (287, 286, 206, 207), (286, 285, 205, 206), (285, 284, 204, 205), (284, 283, 203, 204), (283, 282, 202, 203), (282, 281, 201, 202), (40, 208, 296, 38), (208, 207, 295, 296), (207, 206, 294, 295), (206, 205, 293, 294), (205, 204, 292, 293), (204, 203, 291, 292), (203, 202, 290, 291), (202, 201, 289, 290), (38, 296, 200, 36), (296, 295, 199, 200), (295, 294, 198, 199), (294, 293, 197, 198), (293, 292, 196, 197), (292, 291, 195, 196), (291, 290, 194, 195), (290, 289, 193, 194), (36, 200, 144, 34), (200, 199, 143, 144), (199, 198, 142, 143), (198, 197, 141, 142), (197, 196, 140, 141), (196, 195, 139, 140), (195, 194, 138, 139), (194, 193, 137, 138), (34, 144, 152, 32), (144, 143, 151, 152), (143, 142, 150, 151), (142, 141, 149, 150), (141, 140, 148, 149), (140, 139, 147, 148), (139, 138, 146, 147), (138, 137, 145, 146), (257, 528, 496, 225), (528, 527, 495, 496), (527, 526, 494, 495), (526, 525, 493, 494), (525, 524, 492, 493), (524, 523, 491, 492), (523, 522, 490, 491), (522, 521, 489, 490), (97, 368, 360, 89), (368, 367, 359, 360), (367, 366, 358, 359), (366, 365, 357, 358), (365, 364, 356, 357), (364, 363, 355, 356), (363, 362, 354, 355), (362, 361, 353, 354), (89, 360, 345, 304), (360, 359, 346, 345), (359, 358, 347, 346), (358, 357, 348, 347), (357, 356, 349, 348), (356, 355, 350, 349), (355, 354, 351, 350), (354, 353, 352, 351), (233, 504, 528, 257), (504, 503, 527, 528), (503, 502, 526, 527), (502, 501, 525, 526), (501, 500, 524, 525), (500, 499, 523, 524), (499, 498, 522, 523), (498, 497, 521, 522), (105, 376, 368, 97), (376, 375, 367, 368), (375, 374, 366, 367), (374, 373, 365, 366), (373, 372, 364, 365), (372, 371, 363, 364), (371, 370, 362, 363), (370, 369, 361, 362), (249, 520, 504, 233), (520, 519, 503, 504), (519, 518, 502, 503), (518, 517, 501, 502), (517, 516, 500, 501), (516, 515, 499, 500), (515, 514, 498, 499), (514, 513, 497, 498), (113, 384, 376, 105), (384, 383, 375, 376), (383, 382, 374, 375), (382, 381, 373, 374), (381, 380, 372, 373), (380, 379, 371, 372), (379, 378, 370, 371), (378, 377, 369, 370), (241, 512, 520, 249), (512, 511, 519, 520), (511, 510, 518, 519), (510, 509, 517, 518), (509, 508, 516, 517), (508, 507, 515, 516), (507, 506, 514, 515), (506, 505, 513, 514), (121, 392, 384, 113), (392, 391, 383, 384), (391, 390, 382, 383), (390, 389, 381, 382), (389, 388, 380, 381), (388, 387, 379, 380), (387, 386, 378, 379), (386, 385, 377, 378), (337, 600, 512, 241), (600, 599, 511, 512), (599, 598, 510, 511), (598, 597, 509, 510), (597, 596, 508, 509), (596, 595, 507, 508), (595, 594, 506, 507), (594, 593, 505, 506), (129, 400, 392, 121), (400, 399, 391, 392), (399, 398, 390, 391), (398, 397, 389, 390), (397, 396, 388, 389), (396, 395, 387, 388), (395, 394, 386, 387), (394, 393, 385, 386), (329, 592, 600, 337), (592, 591, 599, 600), (591, 590, 598, 599), (590, 589, 597, 598), (589, 588, 596, 597), (588, 587, 595, 596), (587, 586, 594, 595), (586, 585, 593, 594), (185, 456, 400, 129), (456, 455, 399, 400), (455, 454, 398, 399), (454, 453, 397, 398), (453, 452, 396, 397), (452, 451, 395, 396), (451, 450, 394, 395), (450, 449, 393, 394), (321, 584, 592, 329), (584, 583, 591, 592), (583, 582, 590, 591), (582, 581, 589, 590), (581, 580, 588, 589), (580, 579, 587, 588), (579, 578, 586, 587), (578, 577, 585, 586), (177, 448, 456, 185), (448, 447, 455, 456), (447, 446, 454, 455), (446, 445, 453, 454), (445, 444, 452, 453), (444, 443, 451, 452), (443, 442, 450, 451), (442, 441, 449, 450), (313, 576, 584, 321), (576, 575, 583, 584), (575, 574, 582, 583), (574, 573, 581, 582), (573, 572, 580, 581), (572, 571, 579, 580), (571, 570, 578, 579), (570, 569, 577, 578), (169, 440, 448, 177), (440, 439, 447, 448), (439, 438, 446, 447), (438, 437, 445, 446), (437, 436, 444, 445), (436, 435, 443, 444), (435, 434, 442, 443), (434, 433, 441, 442), (305, 568, 576, 313), (568, 567, 575, 576), (567, 566, 574, 575), (566, 565, 573, 574), (565, 564, 572, 573), (564, 563, 571, 572), (563, 562, 570, 571), (562, 561, 569, 570), (161, 432, 440, 169), (432, 431, 439, 440), (431, 430, 438, 439), (430, 429, 437, 438), (429, 428, 436, 437), (428, 427, 435, 436), (427, 426, 434, 435), (426, 425, 433, 434), (304, 345, 568, 305), (345, 346, 567, 568), (346, 347, 566, 567), (347, 348, 565, 566), (348, 349, 564, 565), (349, 350, 563, 564), (350, 351, 562, 563), (351, 352, 561, 562), (153, 424, 432, 161), (424, 423, 431, 432), (423, 422, 430, 431), (422, 421, 429, 430), (421, 420, 428, 429), (420, 419, 427, 428), (419, 418, 426, 427), (418, 417, 425, 426), (145, 416, 424, 153), (416, 415, 423, 424), (415, 414, 422, 423), (414, 413, 421, 422), (413, 412, 420, 421), (412, 411, 419, 420), (411, 410, 418, 419), (410, 409, 417, 418), (225, 496, 536, 265), (496, 495, 535, 536), (495, 494, 534, 535), (494, 493, 533, 534), (493, 492, 532, 533), (492, 491, 531, 532), (491, 490, 530, 531), (490, 489, 529, 530), (265, 536, 488, 217), (536, 535, 487, 488), (535, 534, 486, 487), (534, 533, 485, 486), (533, 532, 484, 485), (532, 531, 483, 484), (531, 530, 482, 483), (530, 529, 481, 482), (217, 488, 544, 273), (488, 487, 543, 544), (487, 486, 542, 543), (486, 485, 541, 542), (485, 484, 540, 541), (484, 483, 539, 540), (483, 482, 538, 539), (482, 481, 537, 538), (273, 544, 480, 209), (544, 543, 479, 480), (543, 542, 478, 479), (542, 541, 477, 478), (541, 540, 476, 477), (540, 539, 475, 476), (539, 538, 474, 475), (538, 537, 473, 474), (209, 480, 552, 281), (480, 479, 551, 552), (479, 478, 550, 551), (478, 477, 549, 550), (477, 476, 548, 549), (476, 475, 547, 548), (475, 474, 546, 547), (474, 473, 545, 546), (281, 552, 472, 201), (552, 551, 471, 472), (551, 550, 470, 471), (550, 549, 469, 470), (549, 548, 468, 469), (548, 547, 467, 468), (547, 546, 466, 467), (546, 545, 465, 466), (201, 472, 560, 289), (472, 471, 559, 560), (471, 470, 558, 559), (470, 469, 557, 558), (469, 468, 556, 557), (468, 467, 555, 556), (467, 466, 554, 555), (466, 465, 553, 554), (289, 560, 464, 193), (560, 559, 463, 464), (559, 558, 462, 463), (558, 557, 461, 462), (557, 556, 460, 461), (556, 555, 459, 460), (555, 554, 458, 459), (554, 553, 457, 458), (193, 464, 408, 137), (464, 463, 407, 408), (463, 462, 406, 407), (462, 461, 405, 406), (461, 460, 404, 405), (460, 459, 403, 404), (459, 458, 402, 403), (458, 457, 401, 402), (137, 408, 416, 145), (408, 407, 415, 416), (407, 406, 414, 415), (406, 405, 413, 414), (405, 404, 412, 413), (404, 403, 411, 412), (403, 402, 410, 411), (402, 401, 409, 410), (521, 646, 638, 489), (646, 645, 637, 638), (361, 606, 604, 353), (606, 605, 603, 604), (353, 604, 601, 352), (604, 603, 602, 601), (497, 640, 646, 521), (640, 639, 645, 646), (369, 608, 606, 361), (608, 607, 605, 606), (513, 644, 640, 497), (644, 643, 639, 640), (377, 610, 608, 369), (610, 609, 607, 608), (505, 642, 644, 513), (642, 641, 643, 644), (385, 612, 610, 377), (612, 611, 609, 610), (593, 664, 642, 505), (664, 663, 641, 642), (393, 614, 612, 385), (614, 613, 611, 612), (585, 662, 664, 593), (662, 661, 663, 664), (449, 628, 614, 393), (628, 627, 613, 614), (577, 660, 662, 585), (660, 659, 661, 662), (441, 626, 628, 449), (626, 625, 627, 628), (569, 658, 660, 577), (658, 657, 659, 660), (433, 624, 626, 441), (624, 623, 625, 626), (561, 656, 658, 569), (656, 655, 657, 658), (425, 622, 624, 433), (622, 621, 623, 624), (352, 601, 656, 561), (601, 602, 655, 656), (417, 620, 622, 425), (620, 619, 621, 622), (409, 618, 620, 417), (618, 617, 619, 620), (489, 638, 648, 529), (638, 637, 647, 648), (529, 648, 636, 481), (648, 647, 635, 636), (481, 636, 650, 537), (636, 635, 649, 650), (537, 650, 634, 473), (650, 649, 633, 634), (473, 634, 652, 545), (634, 633, 651, 652), (545, 652, 632, 465), (652, 651, 631, 632), (465, 632, 654, 553), (632, 631, 653, 654), (553, 654, 630, 457), (654, 653, 629, 630), (457, 630, 616, 401), (630, 629, 615, 616), (401, 616, 618, 409), (616, 615, 617, 618), (645, 733, 721, 637), (733, 732, 720, 721), (732, 731, 719, 720), (605, 673, 670, 603), (673, 672, 669, 670), (672, 671, 668, 669), (603, 670, 665, 602), (670, 669, 666, 665), (669, 668, 667, 666), (639, 724, 733, 645), (724, 723, 732, 733), (723, 722, 731, 732), (607, 676, 673, 605), (676, 675, 672, 673), (675, 674, 671, 672), (643, 730, 724, 639), (730, 729, 723, 724), (729, 728, 722, 723), (609, 679, 676, 607), (679, 678, 675, 676), (678, 677, 674, 675), (641, 727, 730, 643), (727, 726, 729, 730), (726, 725, 728, 729), (611, 682, 679, 609), (682, 681, 678, 679), (681, 680, 677, 678), (663, 760, 727, 641), (760, 759, 726, 727), (759, 758, 725, 726), (613, 685, 682, 611), (685, 684, 681, 682), (684, 683, 680, 681), (661, 757, 760, 663), (757, 756, 759, 760), (756, 755, 758, 759), (627, 706, 685, 613), (706, 705, 684, 685), (705, 704, 683, 684), (659, 754, 757, 661), (754, 753, 756, 757), (753, 752, 755, 756), (625, 703, 706, 627), (703, 702, 705, 706), (702, 701, 704, 705), (657, 751, 754, 659), (751, 750, 753, 754), (750, 749, 752, 753), (623, 700, 703, 625), (700, 699, 702, 703), (699, 698, 701, 702), (655, 748, 751, 657), (748, 747, 750, 751), (747, 746, 749, 750), (621, 697, 700, 623), (697, 696, 699, 700), (696, 695, 698, 699), (602, 665, 748, 655), (665, 666, 747, 748), (666, 667, 746, 747), (619, 694, 697, 621), (694, 693, 696, 697), (693, 692, 695, 696), (617, 691, 694, 619), (691, 690, 693, 694), (690, 689, 692, 693), (637, 721, 736, 647), (721, 720, 735, 736), (720, 719, 734, 735), (647, 736, 718, 635), (736, 735, 717, 718), (735, 734, 716, 717), (635, 718, 739, 649), (718, 717, 738, 739), (717, 716, 737, 738), (649, 739, 715, 633), (739, 738, 714, 715), (738, 737, 713, 714), (633, 715, 742, 651), (715, 714, 741, 742), (714, 713, 740, 741), (651, 742, 712, 631), (742, 741, 711, 712), (741, 740, 710, 711), (631, 712, 745, 653), (712, 711, 744, 745), (711, 710, 743, 744), (653, 745, 709, 629), (745, 744, 708, 709), (744, 743, 707, 708), (629, 709, 688, 615), (709, 708, 687, 688), (708, 707, 686, 687), (615, 688, 691, 617), (688, 687, 690, 691), (687, 686, 689, 690), (731, 806, 798, 719), (806, 805, 797, 798), (671, 766, 764, 668), (766, 765, 763, 764), (668, 764, 761, 667), (764, 763, 762, 761), (722, 800, 806, 731), (800, 799, 805, 806), (674, 768, 766, 671), (768, 767, 765, 766), (728, 804, 800, 722), (804, 803, 799, 800), (677, 770, 768, 674), (770, 769, 767, 768), (725, 802, 804, 728), (802, 801, 803, 804), (680, 772, 770, 677), (772, 771, 769, 770), (758, 824, 802, 725), (824, 823, 801, 802), (683, 774, 772, 680), (774, 773, 771, 772), (755, 822, 824, 758), (822, 821, 823, 824), (704, 788, 774, 683), (788, 787, 773, 774), (752, 820, 822, 755), (820, 819, 821, 822), (701, 786, 788, 704), (786, 785, 787, 788), (749, 818, 820, 752), (818, 817, 819, 820), (698, 784, 786, 701), (784, 783, 785, 786), (746, 816, 818, 749), (816, 815, 817, 818), (695, 782, 784, 698), (782, 781, 783, 784), (667, 761, 816, 746), (761, 762, 815, 816), (692, 780, 782, 695), (780, 779, 781, 782), (689, 778, 780, 692), (778, 777, 779, 780), (719, 798, 808, 734), (798, 797, 807, 808), (734, 808, 796, 716), (808, 807, 795, 796), (716, 796, 810, 737), (796, 795, 809, 810), (737, 810, 794, 713), (810, 809, 793, 794), (713, 794, 812, 740), (794, 793, 811, 812), (740, 812, 792, 710), (812, 811, 791, 792), (710, 792, 814, 743), (792, 791, 813, 814), (743, 814, 790, 707), (814, 813, 789, 790), (707, 790, 776, 686), (790, 789, 775, 776), (686, 776, 778, 689), (776, 775, 777, 778)])
me_mesh_001.use_remesh_preserve_volume = False
me_mesh_001.use_remesh_preserve_attributes = False
me_mesh_001.use_mirror_vertex_groups = False
me_mesh_001.update()
me_door_2x3x0_2 = bpy.data.meshes.new('Door 2x3x0.2')
me_door_2x3x0_2.from_pydata([(2.0, 2.265e-09, -0.2009), (-9.06e-09, 2.265e-09, -0.2009), (-9.06e-09, 4.0, -0.2009), (2.0, 4.0, -0.2009), (2.0, 2.265e-09, -0.0008872), (-9.06e-09, 2.265e-09, -0.0008873), (-9.06e-09, 4.0, -0.0008868), (2.0, 4.0, -0.0008867), (1.5, 2.265e-09, -0.2009), (0.5, 2.265e-09, -0.2009), (0.5, 4.0, -0.2009), (1.5, 4.0, -0.2009), (1.5, 2.265e-09, -0.0008872), (0.5, 2.265e-09, -0.0008873), (0.5, 4.0, -0.0008868), (1.5, 4.0, -0.0008867), (-9.06e-09, 2.1, -0.2009), (2.0, 2.1, -0.2009), (-9.06e-09, 2.1, -0.000887), (2.0, 2.1, -0.0008869), (1.5, 2.1, -0.0008869), (0.5, 2.1, -0.000887), (1.5, 2.1, -0.2009), (0.5, 2.1, -0.2009), (0.5, -0.2, -0.2009), (-9.06e-09, -0.2, -0.2009), (0.5, -0.2, -0.0008873), (-9.06e-09, -0.2, -0.0008874), (2.0, -0.2, -0.0008872), (2.0, -0.2, -0.2009), (1.5, -0.2, -0.2009), (1.5, -0.2, -0.0008872), (-9.06e-09, 4.0, -0.1342), (-9.06e-09, 4.0, -0.06755), (2.0, 4.0, -0.06755), (2.0, 4.0, -0.1342), (2.0, 2.265e-09, -0.06755), (2.0, 2.265e-09, -0.1342), (-9.06e-09, 2.265e-09, -0.06755), (-9.06e-09, 2.265e-09, -0.1342), (1.5, 4.0, -0.1342), (1.5, 4.0, -0.06755), (0.5, 4.0, -0.1342), (0.5, 4.0, -0.06755), (-9.06e-09, 2.1, -0.1342), (-9.06e-09, 2.1, -0.06755), (2.0, 2.1, -0.1342), (2.0, 2.1, -0.06755), (2.0, -0.2, -0.06755), (2.0, -0.2, -0.1342), (-9.06e-09, -0.2, -0.06755), (-9.06e-09, -0.2, -0.1342), (0.5, -0.2, -0.1342), (0.5, -0.2, -0.06755), (1.5, -0.2, -0.1342), (1.5, -0.2, -0.06755)], [], [(23, 16, 2, 10), (21, 14, 6, 18), (43, 33, 6, 14), (47, 34, 7, 19), (13, 5, 27, 26), (45, 38, 5, 18), (8, 0, 29, 30), (4, 12, 31, 28), (34, 41, 15, 7), (41, 43, 14, 15), (19, 7, 15, 20), (20, 15, 14, 21), (17, 22, 11, 3), (22, 23, 10, 11), (0, 8, 22, 17), (4, 19, 20, 12), (33, 45, 18, 6), (36, 47, 19, 4), (13, 21, 18, 5), (9, 1, 16, 23), (55, 48, 28, 31), (50, 53, 26, 27), (53, 55, 31, 26), (1, 9, 24, 25), (12, 13, 26, 31), (9, 8, 30, 24), (36, 4, 28, 48), (39, 1, 25, 51), (5, 38, 50, 27), (38, 39, 51, 50), (0, 37, 49, 29), (37, 36, 48, 49), (24, 30, 54, 52), (52, 54, 55, 53), (25, 24, 52, 51), (51, 52, 53, 50), (30, 29, 49, 54), (54, 49, 48, 55), (0, 17, 46, 37), (37, 46, 47, 36), (2, 16, 44, 32), (32, 44, 45, 33), (11, 10, 42, 40), (40, 42, 43, 41), (3, 11, 40, 35), (35, 40, 41, 34), (16, 1, 39, 44), (44, 39, 38, 45), (17, 3, 35, 46), (46, 35, 34, 47), (10, 2, 32, 42), (42, 32, 33, 43), (9, 13, 12, 8)])
me_door_2x3x0_2.use_remesh_preserve_volume = False
me_door_2x3x0_2.use_remesh_preserve_attributes = False
me_door_2x3x0_2.use_mirror_vertex_groups = False
me_door_2x3x0_2.update()
me_mesh_002 = bpy.data.meshes.new('Mesh.002')
me_mesh_002.from_pydata([(0.4251, 0.0, -0.3036), (0.4251, 0.0, -0.327), (0.4393, 0.0, -0.3288), (0.4536, 0.0, -0.3243), (0.4644, 0.0, -0.3286), (0.4752, 0.0, -0.332), (0.4818, 0.0, -0.3316), (0.4885, 0.0, -0.3297), (0.4911, 2.336e-08, -0.3259), (0.4963, 0.0, -0.3236), (0.5106, 0.0, -0.3236), (0.5124, 1.954e-08, -0.3036), (0.5106, 0.0, -0.1036), (0.5124, -1.755e-08, -0.08356), (0.4963, 0.0, -0.08356), (0.4924, 0.0, -0.08025), (0.4885, 0.0, -0.07821), (0.4818, 0.0, -0.07557), (0.4752, 0.0, -0.07509), (0.4644, 0.0, -0.07892), (0.4536, 0.0, -0.08131), (0.4393, 0.0, -0.07835), (0.4251, 0.0, -0.08009), (0.4251, 0.0, -0.1036), (0.4251, 2.162, -0.3036), (0.4251, 2.162, -0.327), (0.4393, 2.15, -0.3288), (0.4536, 2.138, -0.3243), (0.4644, 2.13, -0.3286), (0.4752, 2.121, -0.332), (0.4818, 2.115, -0.3316), (0.4885, 2.11, -0.3297), (0.4937, 2.106, -0.3259), (0.4963, 2.103, -0.3236), (0.5106, 2.091, -0.3236), (0.5088, 2.091, -0.3036), (0.5106, 2.091, -0.1036), (0.5088, 2.091, -0.08356), (0.4963, 2.103, -0.08356), (0.4924, 2.106, -0.08025), (0.4885, 2.11, -0.07821), (0.4818, 2.115, -0.07557), (0.4752, 2.121, -0.07509), (0.4644, 2.13, -0.07892), (0.4536, 2.138, -0.08131), (0.4393, 2.15, -0.07835), (0.4251, 2.162, -0.08009), (0.4251, 2.162, -0.1036), (1.575, 2.162, -0.3036), (1.575, 2.162, -0.327), (1.561, 2.15, -0.3288), (1.546, 2.138, -0.3243), (1.536, 2.13, -0.3286), (1.525, 2.121, -0.332), (1.518, 2.115, -0.3316), (1.512, 2.11, -0.3297), (1.508, 2.106, -0.3259), (1.504, 2.103, -0.3236), (1.489, 2.091, -0.3236), (1.491, 2.091, -0.3036), (1.491, 2.091, -0.1036), (1.489, 2.091, -0.08356), (1.504, 2.103, -0.08356), (1.508, 2.106, -0.08025), (1.512, 2.11, -0.07821), (1.515, 2.115, -0.07557), (1.525, 2.121, -0.07509), (1.536, 2.13, -0.07892), (1.546, 2.138, -0.08131), (1.561, 2.15, -0.07835), (1.575, 2.162, -0.08009), (1.575, 2.162, -0.1036), (1.575, 0.0, -0.3036), (1.575, 0.0, -0.327), (1.561, 0.0, -0.3288), (1.546, 0.0, -0.3243), (1.536, 0.0, -0.3286), (1.525, 0.0, -0.332), (1.518, 0.0, -0.3316), (1.512, 0.0, -0.3297), (1.508, 0.0, -0.3259), (1.504, 0.0, -0.3236), (1.489, 0.0, -0.3236), (1.488, 1.186e-08, -0.3036), (1.488, -5.002e-09, -0.1036), (1.489, 0.0, -0.08356), (1.504, 0.0, -0.08356), (1.508, 0.0, -0.08025), (1.512, 0.0, -0.07821), (1.521, 0.0, -0.07557), (1.525, 0.0, -0.07509), (1.536, 0.0, -0.07892), (1.546, 0.0, -0.08131), (1.561, 0.0, -0.07835), (1.575, 0.0, -0.08009), (1.575, 0.0, -0.1036)], [], [(1, 0, 24, 25), (2, 1, 25, 26), (3, 2, 26, 27), (4, 3, 27, 28), (5, 4, 28, 29), (6, 5, 29, 30), (7, 6, 30, 31), (8, 7, 31, 32), (9, 8, 32, 33), (10, 9, 33, 34), (11, 10, 34, 35), (12, 11, 35, 36), (13, 12, 36, 37), (14, 13, 37, 38), (15, 14, 38, 39), (16, 15, 39, 40), (17, 16, 40, 41), (18, 17, 41, 42), (19, 18, 42, 43), (20, 19, 43, 44), (21, 20, 44, 45), (22, 21, 45, 46), (23, 22, 46, 47), (25, 24, 48, 49), (26, 25, 49, 50), (27, 26, 50, 51), (28, 27, 51, 52), (29, 28, 52, 53), (30, 29, 53, 54), (31, 30, 54, 55), (32, 31, 55, 56), (33, 32, 56, 57), (34, 33, 57, 58), (35, 34, 58, 59), (36, 35, 59, 60), (37, 36, 60, 61), (38, 37, 61, 62), (39, 38, 62, 63), (40, 39, 63, 64), (41, 40, 64, 65), (42, 41, 65, 66), (43, 42, 66, 67), (44, 43, 67, 68), (45, 44, 68, 69), (46, 45, 69, 70), (47, 46, 70, 71), (49, 48, 72, 73), (50, 49, 73, 74), (51, 50, 74, 75), (52, 51, 75, 76), (53, 52, 76, 77), (54, 53, 77, 78), (55, 54, 78, 79), (56, 55, 79, 80), (57, 56, 80, 81), (58, 57, 81, 82), (59, 58, 82, 83), (60, 59, 83, 84), (61, 60, 84, 85), (62, 61, 85, 86), (63, 62, 86, 87), (64, 63, 87, 88), (65, 64, 88, 89), (66, 65, 89, 90), (67, 66, 90, 91), (68, 67, 91, 92), (69, 68, 92, 93), (70, 69, 93, 94), (71, 70, 94, 95)])
me_mesh_002.use_remesh_preserve_volume = False
me_mesh_002.use_remesh_preserve_attributes = False
me_mesh_002.use_mirror_vertex_groups = False
me_mesh_002.update()

# ---- curves / text
cu_window_frame = bpy.data.curves.new('Window Frame', 'CURVE')
cu_window_frame.dimensions = '3D'
_sp = cu_window_frame.splines.new('POLY'); _sp.points.add(10)
_sp.points.foreach_set('co', [-0.07953, 0.141, -0.8759, 0.0, -0.07953, 0.1175, -0.8759, 0.0, -0.06283, 0.1158, -0.8759, 0.0, -0.04613, 0.1203, -0.8759, 0.0, -0.03348, 0.1159, -0.8759, 0.0, -0.02084, 0.1125, -0.8759, 0.0, -0.01306, 0.1129, -0.8759, 0.0, -0.005284, 0.1148, -0.8759, 0.0, -0.0006588, 0.1186, -0.8759, 0.0, 0.003966, 0.121, -0.8759, 0.0, 0.02066, 0.121, -0.8759, 0.0])
_sp.order_v = 0
_sp.resolution_v = 0
_sp.use_endpoint_u = True
_sp.use_smooth = False
cu_window_frame.use_path_clamp = True
cu_window_frame.bevel_resolution = 0
cu_window_frame.fill_mode = 'HALF'
cu_window_frame_001 = bpy.data.curves.new('Window Frame.001', 'CURVE')
cu_window_frame_001.dimensions = '3D'
_sp = cu_window_frame_001.splines.new('POLY'); _sp.points.add(16)
_sp.points.foreach_set('co', [0.07182, 0.09743, -0.8759, 0.0, 0.07182, 0.1174, -0.8759, 0.0, 0.0401, 0.1207, -0.8759, 0.0, 0.008369, 0.1181, -0.8759, 0.0, -0.01566, 0.1225, -0.8759, 0.0, -0.03969, 0.1259, -0.8759, 0.0, -0.05446, 0.1255, -0.8759, 0.0, -0.06924, 0.1236, -0.8759, 0.0, -0.07802, 0.1197, -0.8759, 0.0, -0.08681, 0.1174, -0.8759, 0.0, -0.1285, 0.1174, -0.8759, 0.0, -0.1285, 0.09743, -0.8759, 0.0, -0.1285, -0.1026, -0.8759, 0.0, -0.1285, -0.1226, -0.8759, 0.0, -0.08681, -0.1226, -0.8759, 0.0, 0.07182, -0.1232, -0.8759, 0.0, 0.07182, -0.1026, -0.8759, 0.0])
_sp.order_v = 0
_sp.resolution_v = 0
_sp.use_endpoint_u = True
_sp.use_smooth = False
cu_window_frame_001.use_path_clamp = True
cu_window_frame_001.bevel_resolution = 0
cu_window_frame_001.fill_mode = 'HALF'
cu_window_frame_002 = bpy.data.curves.new('Window Frame.002', 'CURVE')
cu_window_frame_002.dimensions = '3D'
_sp = cu_window_frame_002.splines.new('POLY'); _sp.points.add(23)
_sp.points.foreach_set('co', [-0.08777, -0.1027, -0.8759, 0.0, -0.08777, -0.1261, -0.8759, 0.0, -0.07107, -0.1279, -0.8759, 0.0, -0.05437, -0.1234, -0.8759, 0.0, -0.04172, -0.1278, -0.8759, 0.0, -0.02908, -0.1311, -0.8759, 0.0, -0.0213, -0.1307, -0.8759, 0.0, -0.01353, -0.1288, -0.8759, 0.0, -0.008901, -0.125, -0.8759, 0.0, -0.004276, -0.1227, -0.8759, 0.0, 0.01242, -0.1227, -0.8759, 0.0, 0.01242, -0.1027, -0.8759, 0.0, 0.01242, 0.09732, -0.8759, 0.0, 0.01242, 0.1173, -0.8759, 0.0, -0.004276, 0.1173, -0.8759, 0.0, -0.008901, 0.1206, -0.8759, 0.0, -0.01353, 0.1227, -0.8759, 0.0, -0.0213, 0.1253, -0.8759, 0.0, -0.02908, 0.1258, -0.8759, 0.0, -0.04172, 0.122, -0.8759, 0.0, -0.05437, 0.1196, -0.8759, 0.0, -0.07107, 0.1225, -0.8759, 0.0, -0.08777, 0.1208, -0.8759, 0.0, -0.08777, 0.09732, -0.8759, 0.0])
_sp.order_v = 0
_sp.resolution_v = 0
_sp.use_endpoint_u = True
_sp.use_smooth = False
cu_window_frame_002.use_path_clamp = True
cu_window_frame_002.bevel_resolution = 0
cu_window_frame_002.fill_mode = 'HALF'

# ---- objects
ob_surround_001 = bpy.data.objects.new('Surround.001', me_mesh_000)
ob_lamp_001 = bpy.data.objects.new('Lamp.001', light_lamp_001)
ob_surround = bpy.data.objects.new('Surround', me_mesh_003)
ob_pillar_mirror = bpy.data.objects.new('Pillar Mirror', None)
ob_pillar = bpy.data.objects.new('Pillar', me_mesh_001)
ob_camera_001 = bpy.data.objects.new('Camera.001', cam_camera_001)
ob_door_2x3x0_2 = bpy.data.objects.new('Door 2x3x0.2', me_door_2x3x0_2)
ob_lamp = bpy.data.objects.new('Lamp', light_lamp)
ob_camera = bpy.data.objects.new('Camera', cam_camera)
ob_path = bpy.data.objects.new('Path', me_mesh_002)
ob_profile = bpy.data.objects.new('Profile', cu_window_frame)
ob_profile_001 = bpy.data.objects.new('Profile.001', cu_window_frame_001)
ob_profile_002 = bpy.data.objects.new('Profile.002', cu_window_frame_002)

# ---- transforms, parenting, visibility, modifiers, constraints
ob_surround_001.location = (0.0, -0.1031, 0.0)
ob_surround_001.rotation_euler = (1.571, -0.0, 6.283)
ob_surround_001.lineart.crease_threshold = 0.0
ob_lamp_001.location = (-4.116, -2.466, 5.207)
ob_lamp_001.rotation_euler = (0.6503, 0.05522, 1.866)
ob_lamp_001.lock_rotations_4d = False
ob_lamp_001.empty_display_type = 'ARROWS'
ob_lamp_001.color = (0.0, 0.0, 0.0, 0.0)
ob_lamp_001.lineart.crease_threshold = 0.0
ob_surround.location = (0.0, -0.1031, 0.0)
ob_surround.rotation_euler = (1.571, -0.0, 6.283)
ob_surround.lineart.crease_threshold = 0.0
ob_pillar_mirror.location = (1.0, 0.05862, 1.037)
ob_pillar_mirror.empty_image_offset = (0.0, 0.0)
ob_pillar_mirror.lineart.crease_threshold = 0.0
ob_pillar.location = (0.0, 0.09745, 0.0)
ob_pillar.rotation_euler = (1.571, -0.0, 6.283)
ob_pillar.lineart.crease_threshold = 0.0
_m = ob_pillar.modifiers.new('Mirror', 'MIRROR')
_m.mirror_object = ob_pillar_mirror
ob_camera_001.location = (1.383, 6.021, 2.779)
ob_camera_001.rotation_euler = (1.27, 0.0115, 3.104)
ob_camera_001.lock_rotations_4d = False
ob_camera_001.empty_display_type = 'ARROWS'
ob_camera_001.color = (0.0, 0.0, 0.0, 0.0)
ob_camera_001.display_type = 'WIRE'
ob_camera_001.lineart.crease_threshold = 0.0
ob_door_2x3x0_2.location = (0.0, 0.0, 0.0)
ob_door_2x3x0_2.rotation_euler = (1.571, -0.0, 6.283)
ob_door_2x3x0_2.lineart.crease_threshold = 0.0
ob_lamp.location = (4.076, 1.005, 5.904)
ob_lamp.rotation_euler = (0.6503, 0.05522, 1.866)
ob_lamp.lock_rotations_4d = False
ob_lamp.empty_display_type = 'ARROWS'
ob_lamp.color = (0.0, 0.0, 0.0, 0.0)
ob_lamp.lineart.crease_threshold = 0.0
ob_camera.location = (1.553, -6.746, 2.172)
ob_camera.rotation_euler = (1.438, 0.01191, 0.08353)
ob_camera.lock_rotations_4d = False
ob_camera.empty_display_type = 'ARROWS'
ob_camera.color = (0.0, 0.0, 0.0, 0.0)
ob_camera.hide_viewport = True
ob_camera.display_type = 'WIRE'
ob_camera.lineart.crease_threshold = 0.0
ob_path.location = (0.0, -0.1031, 0.0)
ob_path.rotation_euler = (1.571, -0.0, 6.283)
ob_path.lineart.crease_threshold = 0.0
ob_profile.location = (1.378, 0.1026, 2.054)
ob_profile.lineart.crease_threshold = 0.0
ob_profile_001.location = (1.378, -0.09743, 2.054)
ob_profile_001.rotation_euler = (0.0, -0.0, 3.142)
ob_profile_001.lineart.crease_threshold = 0.0
ob_profile_002.location = (1.378, -0.09743, 2.054)
ob_profile_002.lineart.crease_threshold = 0.0

# ---- collection membership
col_collection_1.objects.link(ob_surround_001)
col_collection_1.objects.link(ob_lamp_001)
col_collection_1.objects.link(ob_surround)
col_collection_1.objects.link(ob_pillar_mirror)
col_collection_1.objects.link(ob_pillar)
col_collection_1.objects.link(ob_camera_001)
col_collection_1.objects.link(ob_door_2x3x0_2)
col_collection_1.objects.link(ob_lamp)
col_collection_1.objects.link(ob_camera)
col_collection_1.objects.link(ob_path)
col_collection_2.objects.link(ob_profile)
col_collection_2.objects.link(ob_profile_001)
col_collection_2.objects.link(ob_profile_002)

# ---- scene / render settings (as saved in the file)
scene.camera = ob_camera
scene.frame_start = 1; scene.frame_end = 250; scene.frame_set(0)
scene.render.engine = 'BLENDER_EEVEE_NEXT'
scene.render.resolution_percentage = 50
scene.render.dither_intensity = 0.0
scene.cycles.use_denoising = False
scene.cycles.samples = 10
scene.cycles.sampling_pattern = 'TABULATED_SOBOL'
scene.cycles.light_sampling_threshold = 0.0
scene.cycles.use_adaptive_sampling = False
scene.cycles.use_light_tree = False
scene.cycles.blur_glossy = 0.0
scene.cycles.pixel_filter_type = 'GAUSSIAN'
scene.cycles.sample_clamp_indirect = 0.0
scene.view_settings.view_transform = 'Standard'
bpy.context.view_layer.update()
